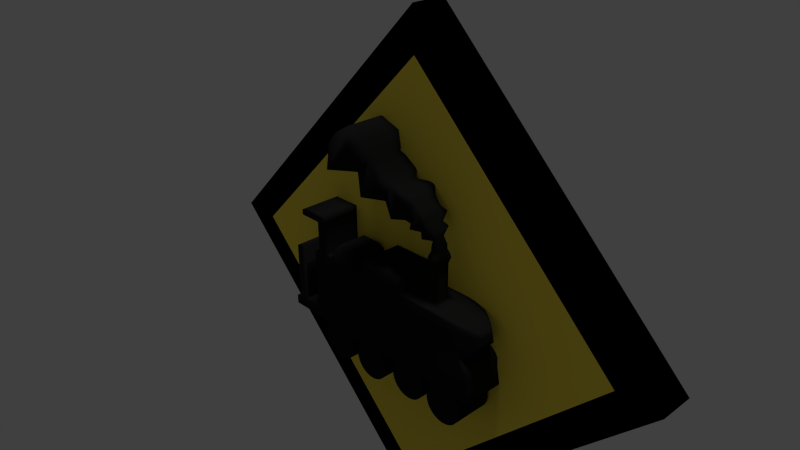 # Source: simbol_keretaapi.blend  (saved by Blender 2.74.0; exported with 4.5.12 LTS)
import bpy
from mathutils import Matrix  # noqa: F401  (used for matrix-valued properties, if any)

bpy.ops.wm.read_factory_settings(use_empty=True)
scene = bpy.context.scene
scene.name = 'Scene'

# ---- collections
col_collection_1 = bpy.data.collections.new('Collection 1'); scene.collection.children.link(col_collection_1)

# ---- materials (node trees are filled in below, after node groups)
mat_material = bpy.data.materials.new('Material')
mat_material.alpha_threshold = 0.0
mat_material.use_transparent_shadow = False
mat_material.diffuse_color = (1.0, 0.7902, 0.08194, 1.0)
mat_material.roughness = 0.5
mat_material.line_color = (0.0, 0.0, 0.0, 1.0)
mat_line = bpy.data.materials.new('LINE')
mat_line.alpha_threshold = 0.0
mat_line.use_transparent_shadow = False
mat_line.diffuse_color = (0.0, 0.0, 0.0, 1.0)
mat_line.roughness = 0.5
mat_material_001 = bpy.data.materials.new('Material.001')
mat_material_001.alpha_threshold = 0.0
mat_material_001.use_transparent_shadow = False
mat_material_001.diffuse_color = (0.01222, 0.01222, 0.01222, 1.0)
mat_material_001.roughness = 0.5

# ---- material node trees

# ---- world
world_world = bpy.data.worlds.new('World'); scene.world = world_world
world_world.color = (0.05088, 0.05088, 0.05088)
world_world.use_sun_shadow = False
world_world.sun_shadow_jitter_overblur = 0.0
world_world.cycles.sampling_method = 'MANUAL'
world_world.cycles.sample_map_resolution = 256

# ---- cameras
cam_camera = bpy.data.cameras.new('Camera')
cam_camera.clip_end = 100.0
cam_camera.lens = 35.0
cam_camera.sensor_width = 32.0
cam_camera.sensor_height = 18.0
cam_camera.ortho_scale = 7.314
cam_camera.dof.focus_distance = 0.0
cam_camera.dof.aperture_fstop = 128.0

# ---- lights
light_hemi = bpy.data.lights.new('Hemi', 'SUN')
light_hemi.transmission_factor = 0.0
light_hemi.angle = 0.1993
light_hemi.energy = 1.0
light_hemi.shadow_buffer_clip_start = 0.5
light_hemi.shadow_soft_size = 0.1
light_hemi.shadow_cascade_max_distance = 1000.0
light_hemi.cycles.use_multiple_importance_sampling = False

# ---- meshes
me_cube = bpy.data.meshes.new('Cube')
me_cube.from_pydata([(0.01829, -2.961, -0.5144), (-0.001694, -2.961, -0.4944), (0.01829, -1.245, -0.5144), (-0.001694, -1.245, -0.4944), (0.5293, -2.961, -0.003396), (0.5093, -2.961, 0.01659), (0.5293, -1.245, -0.003396), (0.5093, -1.245, 0.01659), (0.483, -1.185, 0.1083), (0.483, -3.323, 0.1083), (0.4989, -1.185, 0.1213), (0.4989, -3.323, 0.1213), (0.517, -1.185, 0.131), (0.517, -3.323, 0.131), (0.5367, -1.185, 0.137), (0.5367, -3.323, 0.137), (0.5571, -1.185, 0.139), (0.5571, -3.323, 0.139), (0.5776, -1.185, 0.137), (0.5776, -3.323, 0.137), (0.5973, -1.185, 0.131), (0.5973, -3.323, 0.131), (0.6154, -1.185, 0.1213), (0.6154, -3.323, 0.1213), (0.6313, -1.185, 0.1083), (0.6313, -3.323, 0.1083), (0.6443, -1.185, 0.0924), (0.6443, -3.323, 0.0924), (0.654, -1.185, 0.07428), (0.654, -3.323, 0.07428), (0.66, -1.185, 0.05461), (0.66, -3.323, 0.05461), (0.662, -1.185, 0.03416), (0.662, -3.323, 0.03416), (0.66, -1.185, 0.01371), (0.66, -3.323, 0.01371), (0.654, -1.185, -0.00596), (0.654, -3.323, -0.00596), (0.6443, -1.185, -0.02408), (0.6443, -3.323, -0.02408), (0.6313, -1.185, -0.03997), (0.6313, -3.323, -0.03997), (0.6154, -1.185, -0.05301), (0.6154, -3.323, -0.05301), (0.5973, -1.185, -0.0627), (0.5973, -3.323, -0.0627), (0.5776, -1.185, -0.06866), (0.5776, -3.323, -0.06866), (0.5571, -1.185, -0.07068), (0.5571, -3.323, -0.07068), (0.5367, -1.185, -0.06866), (0.5367, -3.323, -0.06866), (0.517, -1.185, -0.0627), (0.517, -3.323, -0.0627), (0.4989, -1.185, -0.05301), (0.4989, -3.323, -0.05301), (0.483, -1.185, -0.03997), (0.483, -3.323, -0.03997), (0.47, -1.185, -0.02408), (0.47, -3.323, -0.02408), (0.4603, -1.185, -0.00596), (0.4603, -3.323, -0.00596), (0.4543, -1.185, 0.01371), (0.4543, -3.323, 0.01371), (0.4523, -1.185, 0.03416), (0.4523, -3.323, 0.03416), (0.4543, -1.185, 0.05461), (0.4543, -3.323, 0.05461), (0.4603, -1.185, 0.07428), (0.4603, -3.323, 0.07428), (0.47, -1.185, 0.0924), (0.47, -3.323, 0.0924), (0.3039, -1.012, -0.07082), (0.3039, -3.15, -0.07082), (0.3198, -1.012, -0.05778), (0.3198, -3.15, -0.05778), (0.3379, -1.012, -0.0481), (0.3379, -3.15, -0.0481), (0.3576, -1.012, -0.04213), (0.3576, -3.15, -0.04213), (0.378, -1.012, -0.04012), (0.378, -3.15, -0.04012), (0.3985, -1.012, -0.04213), (0.3985, -3.15, -0.04213), (0.4182, -1.012, -0.0481), (0.4182, -3.15, -0.0481), (0.4363, -1.012, -0.05778), (0.4363, -3.15, -0.05778), (0.4522, -1.012, -0.07082), (0.4522, -3.15, -0.07082), (0.4652, -1.012, -0.08671), (0.4652, -3.15, -0.08671), (0.4749, -1.012, -0.1048), (0.4749, -3.15, -0.1048), (0.4809, -1.012, -0.1245), (0.4809, -3.15, -0.1245), (0.4829, -1.012, -0.145), (0.4829, -3.15, -0.145), (0.4809, -1.012, -0.1654), (0.4809, -3.15, -0.1654), (0.4749, -1.012, -0.1851), (0.4749, -3.15, -0.1851), (0.4652, -1.012, -0.2032), (0.4652, -3.15, -0.2032), (0.4522, -1.012, -0.2191), (0.4522, -3.15, -0.2191), (0.4363, -1.012, -0.2321), (0.4363, -3.15, -0.2321), (0.4182, -1.012, -0.2418), (0.4182, -3.15, -0.2418), (0.3985, -1.012, -0.2478), (0.3985, -3.15, -0.2478), (0.378, -1.012, -0.2498), (0.378, -3.15, -0.2498), (0.3576, -1.012, -0.2478), (0.3576, -3.15, -0.2478), (0.3379, -1.012, -0.2418), (0.3379, -3.15, -0.2418), (0.3198, -1.012, -0.2321), (0.3198, -3.15, -0.2321), (0.3039, -1.012, -0.2191), (0.3039, -3.15, -0.2191), (0.2909, -1.012, -0.2032), (0.2909, -3.15, -0.2032), (0.2812, -1.012, -0.1851), (0.2812, -3.15, -0.1851), (0.2752, -1.012, -0.1654), (0.2752, -3.15, -0.1654), (0.2732, -1.012, -0.145), (0.2732, -3.15, -0.145), (0.2752, -1.012, -0.1245), (0.2752, -3.15, -0.1245), (0.2812, -1.012, -0.1048), (0.2812, -3.15, -0.1048), (0.2909, -1.012, -0.08671), (0.2909, -3.15, -0.08671), (0.1287, -1.185, -0.2461), (0.1287, -3.323, -0.2461), (0.1445, -1.185, -0.233), (0.1445, -3.323, -0.233), (0.1627, -1.185, -0.2233), (0.1627, -3.323, -0.2233), (0.1823, -1.185, -0.2174), (0.1823, -3.323, -0.2174), (0.2028, -1.185, -0.2154), (0.2028, -3.323, -0.2154), (0.2232, -1.185, -0.2174), (0.2232, -3.323, -0.2174), (0.2429, -1.185, -0.2233), (0.2429, -3.323, -0.2233), (0.261, -1.185, -0.233), (0.261, -3.323, -0.233), (0.2769, -1.185, -0.2461), (0.2769, -3.323, -0.2461), (0.29, -1.185, -0.262), (0.29, -3.323, -0.262), (0.2996, -1.185, -0.2801), (0.2996, -3.323, -0.2801), (0.3056, -1.185, -0.2997), (0.3056, -3.323, -0.2997), (0.3076, -1.185, -0.3202), (0.3076, -3.323, -0.3202), (0.3056, -1.185, -0.3407), (0.3056, -3.323, -0.3407), (0.2996, -1.185, -0.3603), (0.2996, -3.323, -0.3603), (0.29, -1.185, -0.3784), (0.29, -3.323, -0.3784), (0.2769, -1.185, -0.3943), (0.2769, -3.323, -0.3943), (0.261, -1.185, -0.4074), (0.261, -3.323, -0.4074), (0.2429, -1.185, -0.4171), (0.2429, -3.323, -0.4171), (0.2232, -1.185, -0.423), (0.2232, -3.323, -0.423), (0.2028, -1.185, -0.425), (0.2028, -3.323, -0.425), (0.1823, -1.185, -0.423), (0.1823, -3.323, -0.423), (0.1627, -1.185, -0.4171), (0.1627, -3.323, -0.4171), (0.1445, -1.185, -0.4074), (0.1445, -3.323, -0.4074), (0.1287, -1.185, -0.3943), (0.1287, -3.323, -0.3943), (0.1156, -1.185, -0.3784), (0.1156, -3.323, -0.3784), (0.1059, -1.185, -0.3603), (0.1059, -3.323, -0.3603), (0.09997, -1.185, -0.3407), (0.09997, -3.323, -0.3407), (0.09795, -1.185, -0.3202), (0.09795, -3.323, -0.3202), (0.09997, -1.185, -0.2997), (0.09997, -3.323, -0.2997), (0.1059, -1.185, -0.2801), (0.1059, -3.323, -0.2801), (0.1156, -1.185, -0.262), (0.1156, -3.323, -0.262), (-0.04658, -1.185, -0.4213), (-0.04658, -3.323, -0.4213), (-0.03069, -1.185, -0.4083), (-0.03069, -3.323, -0.4083), (-0.01257, -1.185, -0.3986), (-0.01257, -3.323, -0.3986), (0.007098, -1.185, -0.3926), (0.007098, -3.323, -0.3926), (0.02755, -1.185, -0.3906), (0.02755, -3.323, -0.3906), (0.048, -1.185, -0.3926), (0.048, -3.323, -0.3926), (0.06767, -1.185, -0.3986), (0.06767, -3.323, -0.3986), (0.08579, -1.185, -0.4083), (0.08579, -3.323, -0.4083), (0.1017, -1.185, -0.4213), (0.1017, -3.323, -0.4213), (0.1147, -1.185, -0.4372), (0.1147, -3.323, -0.4372), (0.1244, -1.185, -0.4553), (0.1244, -3.323, -0.4553), (0.1304, -1.185, -0.475), (0.1304, -3.323, -0.475), (0.1324, -1.185, -0.4954), (0.1324, -3.323, -0.4954), (0.1304, -1.185, -0.5159), (0.1304, -3.323, -0.5159), (0.1244, -1.185, -0.5356), (0.1244, -3.323, -0.5356), (0.1147, -1.185, -0.5537), (0.1147, -3.323, -0.5537), (0.1017, -1.185, -0.5696), (0.1017, -3.323, -0.5696), (0.08579, -1.185, -0.5826), (0.08579, -3.323, -0.5826), (0.06767, -1.185, -0.5923), (0.06767, -3.323, -0.5923), (0.048, -1.185, -0.5983), (0.048, -3.323, -0.5983), (0.02755, -1.185, -0.6003), (0.02755, -3.323, -0.6003), (0.007098, -1.185, -0.5983), (0.007098, -3.323, -0.5983), (-0.01257, -1.185, -0.5923), (-0.01257, -3.323, -0.5923), (-0.03069, -1.185, -0.5826), (-0.03069, -3.323, -0.5826), (-0.04658, -1.185, -0.5696), (-0.04658, -3.323, -0.5696), (-0.05962, -1.185, -0.5537), (-0.05962, -3.323, -0.5537), (-0.0693, -1.185, -0.5356), (-0.0693, -3.323, -0.5356), (-0.07527, -1.185, -0.5159), (-0.07527, -3.323, -0.5159), (-0.07728, -1.185, -0.4954), (-0.07728, -3.323, -0.4954), (-0.07527, -1.185, -0.475), (-0.07527, -3.323, -0.475), (-0.0693, -1.185, -0.4553), (-0.0693, -3.323, -0.4553), (-0.05962, -1.185, -0.4372), (-0.05962, -3.323, -0.4372), (-0.1493, -3.399, -0.546), (-0.4239, -3.399, -0.2714), (-0.1493, -0.9304, -0.546), (-0.4239, -0.9304, -0.2714), (0.5478, -3.399, 0.151), (0.2733, -3.222, 0.404), (0.5478, -0.9304, 0.151), (0.2733, -1.108, 0.404), (-0.2866, -3.399, -0.4087), (-0.4239, -2.165, -0.2714), (-0.2866, -0.9304, -0.4087), (-0.1493, -2.165, -0.546), (-0.07532, -0.9304, 0.0771), (0.4059, -1.108, 0.3066), (0.1993, -0.9304, -0.1975), (0.2733, -2.165, 0.404), (0.4059, -3.222, 0.3066), (0.5478, -2.165, 0.151), (-0.07532, -3.399, 0.0771), (0.1993, -3.399, -0.1975), (0.1993, -2.165, -0.1975), (0.06198, -3.399, -0.0602), (0.4059, -2.165, 0.3066), (0.06198, -0.9304, -0.0602), (-0.2866, -2.165, -0.4087), (-0.3552, -3.399, -0.3401), (-0.4239, -1.548, -0.2714), (-0.2179, -0.9304, -0.4774), (-0.1493, -2.782, -0.546), (0.09895, -0.9304, 0.2514), (0.4792, -0.9304, 0.2197), (0.02501, -0.9304, -0.3718), (0.2733, -2.693, 0.404), (0.4792, -3.399, 0.2197), (0.5478, -1.548, 0.151), (-0.2496, -3.399, -0.09717), (0.3736, -3.399, -0.02323), (-0.2179, -3.399, -0.4774), (-0.4239, -2.782, -0.2714), (-0.3552, -0.9304, -0.3401), (-0.1493, -1.548, -0.546), (-0.2496, -0.9304, -0.09717), (0.3419, -1.108, 0.357), (0.3736, -0.9304, -0.02323), (0.2733, -1.636, 0.404), (0.3419, -3.222, 0.357), (0.5478, -2.782, 0.151), (0.09895, -3.399, 0.2514), (0.02501, -3.399, -0.3718), (-0.2897, -2.601, -0.03098), (0.106, -2.165, 0.2584), (-0.0472, -2.165, 0.2221), (0.3736, -2.165, -0.02323), (0.02501, -2.165, -0.3718), (0.1993, -2.782, -0.1975), (0.1993, -1.548, -0.1975), (0.1306, -3.399, -0.1289), (-0.006673, -3.399, 0.008451), (0.2362, -3.399, 0.1141), (-0.1123, -3.399, -0.2345), (0.4059, -1.636, 0.3066), (0.4059, -2.693, 0.3066), (0.1306, -0.9304, -0.1289), (-0.006673, -0.9304, 0.008451), (-0.1123, -0.9304, -0.2345), (0.2362, -0.9304, 0.1141), (-0.2179, -2.165, -0.4774), (-0.3552, -2.165, -0.3401), (-0.2866, -2.782, -0.4087), (-0.2866, -1.548, -0.4087), (-0.3552, -1.548, -0.3401), (-0.3552, -2.782, -0.3401), (-0.2179, -2.782, -0.4774), (0.1676, -0.9304, 0.1827), (-0.1809, -0.9304, -0.1658), (-0.04364, -0.9304, -0.3031), (0.382, -2.752, 0.4155), (0.3629, -2.752, 0.4286), (-0.1809, -3.399, -0.1658), (0.1676, -3.399, 0.1827), (0.3049, -3.399, 0.04542), (0.02501, -1.548, -0.3718), (0.02501, -2.782, -0.3718), (0.3736, -2.782, -0.02323), (0.106, -1.747, 0.2584), (0.106, -2.583, 0.2584), (-0.3086, -2.165, -0.04992), (-0.2897, -2.165, -0.03098), (0.3736, -1.548, -0.02323), (-0.04364, -3.399, -0.3031), (0.3049, -0.9304, 0.04542), (-0.2179, -1.548, -0.4774), (-0.3895, -3.399, -0.3058), (-0.4239, -1.239, -0.2714), (-0.1836, -0.9304, -0.5117), (-0.1493, -3.091, -0.546), (0.1861, -0.9304, 0.3385), (0.5135, -0.9304, 0.1854), (-0.06212, -0.9304, -0.4589), (0.2733, -2.957, 0.404), (0.5135, -3.399, 0.1854), (0.5478, -1.239, 0.151), (-0.3367, -3.399, -0.1843), (0.4607, -3.399, 0.0639), (-0.2522, -3.399, -0.4431), (-0.4239, -2.473, -0.2714), (-0.3209, -0.9304, -0.3744), (-0.1493, -1.856, -0.546), (-0.1625, -0.9304, -0.01003), (0.3762, -1.108, 0.3335), (0.2864, -0.9304, -0.1104), (0.2733, -1.901, 0.404), (0.3762, -3.222, 0.3335), (0.5478, -2.473, 0.151), (0.01181, -3.399, 0.1642), (0.1121, -3.399, -0.2846), (-0.3367, -2.165, -0.1843), (0.01181, -2.165, 0.1642), (-0.1338, -3.391, 0.1356), (-0.0472, -3.391, 0.2221), (0.4607, -2.165, 0.0639), (0.1121, -2.165, -0.2846), (0.1993, -3.091, -0.1975), (0.1993, -1.856, -0.1975), (0.165, -3.399, -0.1632), (0.02765, -3.399, -0.02588), (0.3234, -3.399, 0.2012), (-0.02516, -3.399, -0.1473), (0.3439, -1.871, 0.4416), (0.4059, -1.372, 0.3066), (0.4059, -2.429, 0.3066), (0.165, -0.9304, -0.1632), (0.02765, -0.9304, -0.02588), (-0.1994, -0.9304, -0.3216), (0.1491, -0.9304, 0.02693), (-0.1836, -2.165, -0.5117), (-0.3209, -2.165, -0.3744), (-0.2866, -3.091, -0.4087), (-0.2866, -1.856, -0.4087), (-0.3209, -3.399, -0.3744), (-0.4239, -1.856, -0.2714), (-0.2522, -0.9304, -0.4431), (-0.1493, -2.473, -0.546), (0.01181, -0.9304, 0.1642), (0.4494, -0.9304, 0.2574), (0.1121, -0.9304, -0.2846), (0.2733, -2.429, 0.404), (0.4494, -3.399, 0.2574), (0.5478, -1.856, 0.151), (-0.1625, -3.399, -0.01003), (0.2864, -3.399, -0.1104), (-0.1836, -3.399, -0.5117), (-0.4239, -3.091, -0.2714), (-0.3895, -0.9304, -0.3058), (-0.1493, -1.239, -0.546), (-0.3367, -0.9304, -0.1843), (0.3076, -1.108, 0.3805), (0.4607, -0.9304, 0.0639), (0.2733, -1.372, 0.404), (0.3076, -3.222, 0.3805), (0.5478, -3.091, 0.151), (0.1861, -3.399, 0.3385), (-0.06212, -3.399, -0.4589), (-0.1625, -2.165, -0.01003), (0.1861, -2.165, 0.3385), (-0.1338, -0.9382, 0.1356), (-0.2204, -0.9382, 0.04897), (0.2864, -2.165, -0.1104), (-0.06212, -2.165, -0.4589), (0.1993, -2.473, -0.1975), (0.1993, -1.239, -0.1975), (0.0963, -3.399, -0.09453), (-0.041, -3.399, 0.04278), (0.1491, -3.399, 0.02693), (-0.1994, -3.399, -0.3216), (0.3439, -1.725, 0.4416), (0.4059, -1.901, 0.3066), (0.4059, -2.957, 0.3066), (0.0963, -0.9304, -0.09453), (-0.041, -0.9304, 0.04278), (-0.02516, -0.9304, -0.1473), (0.3234, -0.9304, 0.2012), (-0.2522, -2.165, -0.4431), (-0.3895, -2.165, -0.3058), (-0.2866, -2.473, -0.4087), (-0.2866, -1.239, -0.4087), (-0.3209, -1.548, -0.3744), (-0.3895, -1.548, -0.3058), (-0.3552, -1.856, -0.3401), (-0.3552, -1.239, -0.3401), (-0.3209, -2.782, -0.3744), (-0.3895, -2.782, -0.3058), (-0.3552, -3.091, -0.3401), (-0.3552, -2.473, -0.3401), (-0.1836, -2.782, -0.5117), (-0.2522, -2.782, -0.4431), (-0.2179, -3.091, -0.4774), (-0.2179, -2.473, -0.4774), (0.2019, -0.9304, 0.1484), (0.1333, -0.9304, 0.217), (0.08046, -0.9304, 0.09559), (0.2547, -0.9304, 0.2699), (-0.1466, -0.9304, -0.2001), (-0.2153, -0.9304, -0.1315), (-0.2681, -0.9304, -0.253), (-0.09381, -0.9304, -0.07868), (-0.009314, -0.9304, -0.3375), (-0.07797, -0.9304, -0.2688), (-0.1308, -0.9304, -0.3903), (0.0435, -0.9304, -0.216), (0.382, -1.578, 0.4155), (0.3629, -1.578, 0.4286), (0.3439, -2.458, 0.4416), (0.3439, -2.312, 0.4416), (0.42, -2.312, 0.3894), (0.42, -1.725, 0.3894), (0.42, -2.165, 0.3894), (-0.1466, -3.399, -0.2001), (-0.2153, -3.399, -0.1315), (-0.09381, -3.399, -0.07868), (-0.2681, -3.399, -0.253), (0.2019, -3.399, 0.1484), (0.1333, -3.399, 0.217), (0.2547, -3.399, 0.2699), (0.08046, -3.399, 0.09559), (0.3392, -3.399, 0.01109), (0.2706, -3.399, 0.07974), (0.392, -3.399, 0.1326), (0.2178, -3.399, -0.04172), (0.1121, -1.548, -0.2846), (-0.06212, -1.548, -0.4589), (0.02501, -1.856, -0.3718), (0.02501, -1.239, -0.3718), (0.1121, -2.782, -0.2846), (-0.06212, -2.782, -0.4589), (0.02501, -3.091, -0.3718), (0.02501, -2.473, -0.3718), (0.4607, -2.782, 0.0639), (0.2864, -2.782, -0.1104), (0.3736, -3.091, -0.02323), (0.3736, -2.473, -0.02323), (0.01181, -1.548, 0.1642), (0.1861, -1.548, 0.3385), (0.106, -1.956, 0.2584), (0.09895, -1.239, 0.2514), (0.01181, -2.782, 0.1642), (0.1861, -2.782, 0.3385), (0.09895, -3.091, 0.2514), (0.106, -2.374, 0.2584), (-0.3367, -2.782, -0.1843), (-0.1625, -2.782, -0.01003), (-0.3086, -1.292, -0.04992), (-0.3702, -1.292, -0.1115), (-0.3367, -1.548, -0.1843), (-0.1625, -1.548, -0.01003), (-0.3086, -3.037, -0.04992), (-0.2897, -3.037, -0.03098), (0.4607, -1.548, 0.0639), (0.2864, -1.548, -0.1104), (0.3736, -1.856, -0.02323), (0.3736, -1.239, -0.02323), (-0.009314, -3.399, -0.3375), (-0.07797, -3.399, -0.2688), (0.0435, -3.399, -0.216), (-0.1308, -3.399, -0.3903), (0.3392, -0.9304, 0.01109), (0.2706, -0.9304, 0.07974), (0.2178, -0.9304, -0.04172), (0.392, -0.9304, 0.1326), (-0.1836, -1.548, -0.5117), (-0.2522, -1.548, -0.4431), (-0.2179, -1.856, -0.4774), (-0.2179, -1.239, -0.4774), (-0.2522, -1.239, -0.4431), (-0.2522, -1.856, -0.4431), (-0.1836, -1.856, -0.5117), (0.3577, -0.9304, 0.1669), (0.1834, -0.9304, -0.007392), (0.2521, -0.9304, -0.07604), (-0.1651, -3.399, -0.3559), (0.009169, -3.399, -0.1817), (0.07782, -3.399, -0.2503), (0.2864, -1.239, -0.1104), (0.2864, -1.856, -0.1104), (0.4607, -1.856, 0.0639), (-0.1625, -1.239, -0.01003), (-0.1625, -1.856, -0.01003), (-0.3367, -1.856, -0.1843), (-0.1625, -2.473, -0.01003), (-0.1625, -3.091, -0.01003), (-0.3367, -3.091, -0.1843), (0.1861, -2.473, 0.3385), (0.1861, -3.091, 0.3385), (0.01181, -3.091, 0.1642), (0.1861, -1.239, 0.3385), (0.1861, -1.856, 0.3385), (0.01181, -1.856, 0.1642), (0.2864, -2.473, -0.1104), (0.2864, -3.091, -0.1104), (0.4607, -3.091, 0.0639), (-0.06212, -2.473, -0.4589), (-0.06212, -3.091, -0.4589), (0.1121, -3.091, -0.2846), (-0.06212, -1.239, -0.4589), (-0.06212, -1.856, -0.4589), (0.1121, -1.856, -0.2846), (0.1834, -3.399, -0.007392), (0.3577, -3.399, 0.1669), (0.4264, -3.399, 0.09823), (0.04614, -3.399, 0.1299), (0.2204, -3.399, 0.3042), (0.2891, -3.399, 0.2355), (-0.3024, -3.399, -0.2186), (-0.1281, -3.399, -0.04436), (-0.05948, -3.399, -0.113), (0.42, -2.752, 0.3894), (0.401, -2.752, 0.4025), (0.3439, -2.165, 0.4416), (0.3439, -2.018, 0.4416), (0.42, -1.578, 0.3894), (0.401, -1.578, 0.4025), (0.009169, -0.9304, -0.1817), (-0.1651, -0.9304, -0.3559), (-0.09645, -0.9304, -0.4246), (-0.1281, -0.9304, -0.04436), (-0.3024, -0.9304, -0.2186), (-0.2338, -0.9304, -0.2873), (0.2204, -0.9304, 0.3042), (0.04614, -0.9304, 0.1299), (0.1148, -0.9304, 0.06126), (-0.2522, -2.473, -0.4431), (-0.2522, -3.091, -0.4431), (-0.1836, -3.091, -0.5117), (-0.3895, -2.473, -0.3058), (-0.3895, -3.091, -0.3058), (-0.3209, -3.091, -0.3744), (-0.3895, -1.239, -0.3058), (-0.3895, -1.856, -0.3058), (-0.3209, -1.856, -0.3744), (-0.3209, -1.239, -0.3744), (-0.3209, -2.473, -0.3744), (-0.1836, -2.473, -0.5117), (0.2891, -0.9304, 0.2355), (-0.05948, -0.9304, -0.113), (0.07782, -0.9304, -0.2503), (0.3439, -2.752, 0.4416), (0.3439, -2.605, 0.4416), (-0.2338, -3.399, -0.2873), (0.1148, -3.399, 0.06126), (0.2521, -3.399, -0.07604), (0.1121, -1.239, -0.2846), (0.1121, -2.473, -0.2846), (0.4607, -2.473, 0.0639), (0.01181, -1.239, 0.1642), (0.01181, -2.473, 0.1642), (-0.3367, -2.473, -0.1843), (-0.3367, -1.239, -0.1843), (0.4607, -1.239, 0.0639), (-0.09645, -3.399, -0.4246), (0.4264, -0.9304, 0.09823), (-0.1836, -1.239, -0.5117), (0.3147, -2.764, 0.4284), (0.3147, -2.963, 0.4284), (0.3924, -1.366, 0.3752), (0.4183, -1.366, 0.3574), (0.3147, -1.965, 0.4284), (0.3147, -2.165, 0.4284), (0.3924, -2.963, 0.3752), (0.4183, -2.963, 0.3574), (0.4183, -2.165, 0.3574), (0.4183, -1.566, 0.3574), (0.4183, -2.364, 0.3574), (0.3147, -2.364, 0.4284), (0.3147, -2.564, 0.4284), (0.3406, -1.366, 0.4107), (0.3665, -1.366, 0.3929), (0.3147, -1.566, 0.4284), (0.3147, -1.765, 0.4284), (0.3406, -2.963, 0.4107), (0.3665, -2.963, 0.3929), (0.4183, -1.965, 0.3574), (0.4183, -1.765, 0.3574), (0.4183, -2.764, 0.3574), (0.4183, -2.564, 0.3574), (0.3147, -1.366, 0.4284), (0.42, -2.018, 0.3894), (0.42, -1.871, 0.3894), (0.42, -2.605, 0.3894), (0.42, -2.458, 0.3894), (0.3439, -1.578, 0.4416), (0.4202, -1.968, 0.4164), (0.4202, -1.869, 0.4164), (0.3946, -2.165, 0.4339), (0.4074, -2.165, 0.4252), (0.3946, -2.559, 0.4339), (0.4074, -2.559, 0.4252), (0.369, -1.968, 0.4515), (0.369, -2.066, 0.4515), (0.3946, -1.77, 0.4339), (0.4074, -1.77, 0.4252), (0.369, -2.362, 0.4515), (0.369, -2.461, 0.4515), (0.3946, -2.066, 0.4339), (0.3946, -1.968, 0.4339), (0.3946, -1.869, 0.4339), (0.3818, -1.968, 0.4427), (0.4074, -1.968, 0.4252), (0.3946, -2.461, 0.4339), (0.3946, -2.362, 0.4339), (0.3946, -2.263, 0.4339), (0.3818, -2.362, 0.4427), (0.4074, -2.362, 0.4252), (0.4202, -2.362, 0.4164), (0.4202, -2.461, 0.4164), (0.4202, -2.066, 0.4164), (0.3818, -2.165, 0.4427), (0.3818, -2.559, 0.4427), (0.369, -1.869, 0.4515), (0.3818, -1.77, 0.4427), (0.369, -2.263, 0.4515), (0.4202, -2.263, 0.4164), (0.4202, -2.165, 0.4164), (0.4202, -1.77, 0.4164), (0.4202, -2.559, 0.4164), (0.369, -2.165, 0.4515), (0.369, -2.559, 0.4515), (0.369, -1.77, 0.4515), (0.3818, -2.066, 0.4427), (0.3818, -1.869, 0.4427), (0.4074, -1.869, 0.4252), (0.3818, -2.461, 0.4427), (0.3818, -2.263, 0.4427), (0.4074, -2.263, 0.4252), (0.4074, -2.461, 0.4252), (0.4074, -2.066, 0.4252), (0.5654, -0.9304, 0.2358), (0.6049, -0.9304, 0.2076), (0.5654, -3.399, 0.2358), (0.6049, -3.399, 0.2076), (0.6049, -1.239, 0.2076), (0.6049, -2.473, 0.2076), (0.6049, -2.165, 0.2076), (0.5654, -2.165, 0.2358), (0.4225, -1.372, 0.3113), (0.4225, -1.108, 0.3113), (0.4225, -2.429, 0.3113), (0.4225, -2.165, 0.3113), (0.4904, -0.9304, 0.2964), (0.5259, -0.9304, 0.264), (0.4904, -3.399, 0.2964), (0.5259, -3.399, 0.264), (0.6049, -1.856, 0.2076), (0.6049, -1.548, 0.2076), (0.6049, -3.091, 0.2076), (0.6049, -2.782, 0.2076), (0.4904, -2.165, 0.2964), (0.5259, -2.165, 0.264), (0.4225, -1.901, 0.3113), (0.4225, -1.636, 0.3113), (0.4225, -2.957, 0.3113), (0.4225, -2.693, 0.3113), (0.5654, -1.548, 0.2358), (0.4904, -1.548, 0.2964), (0.5259, -1.548, 0.264), (0.5259, -1.239, 0.264), (0.5259, -1.856, 0.264), (0.5654, -2.782, 0.2358), (0.4904, -2.782, 0.2964), (0.5259, -2.782, 0.264), (0.5259, -2.473, 0.264), (0.5259, -3.091, 0.264), (0.4225, -3.222, 0.3113), (0.4904, -3.091, 0.2964), (0.4904, -2.473, 0.2964), (0.5654, -2.473, 0.2358), (0.4904, -1.856, 0.2964), (0.4904, -1.239, 0.2964), (0.5654, -1.239, 0.2358), (0.5654, -1.856, 0.2358), (0.5654, -3.091, 0.2358), (-0.2699, -0.9304, -0.598), (-0.2356, -0.9304, -0.6324), (-0.2356, -3.091, -0.6324), (-0.2356, -3.399, -0.6324), (-0.2356, -1.856, -0.6324), (-0.2356, -2.165, -0.6324), (-0.2699, -2.165, -0.598), (-0.2356, -2.473, -0.6324), (-0.2356, -2.782, -0.6324), (-0.2356, -1.239, -0.6324), (-0.2356, -1.548, -0.6324), (-0.2699, -2.782, -0.598), (-0.2699, -1.548, -0.598), (-0.2699, -3.399, -0.598), (-0.2699, -1.856, -0.598), (-0.2699, -3.091, -0.598), (-0.2699, -2.473, -0.598), (-0.2699, -1.239, -0.598), (-0.2893, -0.9304, -0.6174), (-0.2549, -0.9304, -0.6517), (-0.2549, -3.091, -0.6517), (-0.2549, -3.399, -0.6517), (-0.2549, -1.856, -0.6517), (-0.2549, -2.165, -0.6517), (-0.2893, -2.165, -0.6174), (-0.2549, -2.473, -0.6517), (-0.2549, -2.782, -0.6517), (-0.2549, -1.239, -0.6517), (-0.2549, -1.548, -0.6517), (-0.2893, -2.782, -0.6174), (-0.2893, -1.548, -0.6174), (-0.2893, -3.399, -0.6174), (-0.2893, -1.856, -0.6174), (-0.2893, -3.091, -0.6174), (-0.2893, -2.473, -0.6174), (-0.2893, -1.239, -0.6174), (-0.3131, -0.9304, -0.6412), (-0.2787, -0.9304, -0.6755), (-0.2787, -3.091, -0.6755), (-0.2787, -3.399, -0.6755), (-0.2787, -1.856, -0.6755), (-0.2787, -2.165, -0.6755), (-0.3131, -2.165, -0.6412), (-0.2787, -2.473, -0.6755), (-0.2787, -2.782, -0.6755), (-0.2787, -1.239, -0.6755), (-0.2787, -1.548, -0.6755), (-0.3131, -2.782, -0.6412), (-0.3131, -1.548, -0.6412), (-0.3131, -3.399, -0.6412), (-0.3131, -1.856, -0.6412), (-0.3131, -3.091, -0.6412), (-0.3131, -2.473, -0.6412), (-0.3131, -1.239, -0.6412), (-0.2893, -2.165, -0.6174), (-0.2699, -2.165, -0.598), (-0.2893, -3.091, -0.6174), (-0.2699, -3.091, -0.598), (-0.2699, -2.473, -0.598), (-0.2893, -2.473, -0.6174), (-0.2699, -1.856, -0.598), (-0.2699, -1.548, -0.598), (-0.2893, -2.782, -0.6174), (-0.2699, -2.782, -0.598), (-0.2699, -3.399, -0.598), (-0.2699, -1.239, -0.598), (-0.2699, -0.9304, -0.598), (-0.2893, -1.856, -0.6174), (-0.2893, -1.548, -0.6174), (-0.2893, -3.399, -0.6174), (-0.2893, -1.239, -0.6174), (-0.2893, -0.9304, -0.6174), (-0.5155, -2.165, -0.3911), (-0.4961, -2.165, -0.3718), (-0.5155, -3.091, -0.3911), (-0.4961, -3.091, -0.3718), (-0.4961, -2.473, -0.3718), (-0.5155, -2.473, -0.3911), (-0.4961, -1.856, -0.3718), (-0.4961, -1.548, -0.3718), (-0.5155, -2.782, -0.3911), (-0.4961, -2.782, -0.3718), (-0.4961, -3.399, -0.3718), (-0.4961, -1.239, -0.3718), (-0.4961, -0.9304, -0.3718), (-0.5155, -1.856, -0.3911), (-0.5155, -1.548, -0.3911), (-0.5155, -3.399, -0.3911), (-0.5155, -1.239, -0.3911), (-0.5155, -0.9304, -0.3911), (-0.1241, -0.9304, -0.5209), (-0.3987, -3.399, -0.2463), (-0.3987, -2.165, -0.2463), (-0.2614, -0.9304, -0.3836), (-0.3301, -0.9304, -0.315), (-0.1928, -0.9304, -0.4523), (-0.3987, -2.782, -0.2463), (-0.3987, -1.548, -0.2463), (-0.3987, -0.9304, -0.2463), (-0.1241, -3.399, -0.5209), (-0.1241, -2.165, -0.5209), (-0.2614, -3.399, -0.3836), (-0.3301, -3.399, -0.315), (-0.1241, -1.548, -0.5209), (-0.1241, -2.782, -0.5209), (-0.1928, -3.399, -0.4523), (-0.2271, -3.399, -0.4179), (-0.3987, -1.856, -0.2463), (-0.3987, -3.091, -0.2463), (-0.1241, -2.473, -0.5209), (-0.1241, -3.091, -0.5209), (-0.1241, -1.239, -0.5209), (-0.1241, -1.856, -0.5209), (-0.3644, -3.399, -0.2806), (-0.2271, -0.9304, -0.4179), (-0.1585, -0.9304, -0.4866), (-0.3644, -0.9304, -0.2806), (-0.2958, -0.9304, -0.3493), (-0.2958, -3.399, -0.3493), (-0.3987, -2.473, -0.2463), (-0.3987, -1.239, -0.2463), (-0.1585, -3.399, -0.4866), (-0.3746, -0.9304, -0.2222), (-0.1, -3.399, -0.4968), (-0.1, -2.165, -0.4968), (-0.2373, -3.399, -0.3595), (-0.306, -3.399, -0.2908), (-0.1, -1.548, -0.4968), (-0.1, -2.782, -0.4968), (-0.1687, -3.399, -0.4281), (-0.203, -3.399, -0.3938), (-0.1, -2.473, -0.4968), (-0.1, -3.091, -0.4968), (-0.1, -1.239, -0.4968), (-0.1, -1.856, -0.4968), (-0.3403, -3.399, -0.2565), (-0.2716, -3.399, -0.3252), (-0.1343, -3.399, -0.4625), (-0.1, -0.9304, -0.4968), (-0.3746, -3.399, -0.2222), (-0.3746, -2.165, -0.2222), (-0.2373, -0.9304, -0.3595), (-0.306, -0.9304, -0.2908), (-0.1687, -0.9304, -0.4281), (-0.3746, -2.782, -0.2222), (-0.3746, -1.548, -0.2222), (-0.3746, -1.856, -0.2222), (-0.3746, -3.091, -0.2222), (-0.203, -0.9304, -0.3938), (-0.1343, -0.9304, -0.4625), (-0.3403, -0.9304, -0.2565), (-0.2716, -0.9304, -0.3252), (-0.3746, -2.473, -0.2222), (-0.3746, -1.239, -0.2222), (-0.5012, -3.399, -0.09563), (-0.5253, -3.399, -0.1197), (-0.5012, -2.165, -0.09563), (-0.5253, -2.165, -0.1197), (-0.5012, -2.782, -0.09563), (-0.5253, -2.782, -0.1197), (-0.5012, -1.548, -0.09563), (-0.5253, -1.548, -0.1197), (-0.5012, -1.856, -0.09563), (-0.5253, -1.856, -0.1197), (-0.5012, -3.091, -0.09563), (-0.5253, -3.091, -0.1197), (-0.5012, -2.473, -0.09563), (-0.5253, -2.473, -0.1197), (-0.5012, -1.239, -0.09563), (-0.5253, -1.239, -0.1197), (-0.5253, -0.9304, -0.1197), (-0.5012, -0.9304, -0.09563), (-0.5215, -3.399, -0.07527), (-0.5457, -3.399, -0.09938), (-0.5215, -2.165, -0.07527), (-0.5457, -2.165, -0.09938), (-0.5215, -2.782, -0.07527), (-0.5457, -2.782, -0.09938), (-0.5215, -1.548, -0.07527), (-0.5457, -1.548, -0.09938), (-0.5215, -1.856, -0.07527), (-0.5457, -1.856, -0.09938), (-0.5215, -3.091, -0.07527), (-0.5457, -3.091, -0.09938), (-0.5215, -2.473, -0.07527), (-0.5457, -2.473, -0.09938), (-0.5215, -1.239, -0.07527), (-0.5457, -1.239, -0.09938), (-0.5457, -0.9304, -0.09938), (-0.5215, -0.9304, -0.07527), (-0.6332, -3.399, -0.1869), (-0.6129, -3.399, -0.2073), (-0.6129, -3.091, -0.2073), (-0.6332, -3.091, -0.1869), (-0.6332, -2.782, -0.1869), (-0.6129, -2.782, -0.2073), (-0.6129, -1.239, -0.2073), (-0.6332, -1.239, -0.1869), (-0.6332, -0.9304, -0.1869), (-0.6129, -0.9304, -0.2073), (-0.6129, -1.548, -0.2073), (-0.6129, -2.473, -0.2073), (-0.6129, -1.856, -0.2073), (-0.6129, -2.165, -0.2073), (-0.6332, -1.548, -0.1869), (-0.6332, -2.473, -0.1869), (-0.6332, -1.856, -0.1869), (-0.6332, -2.165, -0.1869), (0.05182, -0.9304, -0.345), (-0.2228, -3.399, -0.07036), (-0.2228, -2.165, -0.07036), (-0.08548, -0.9304, -0.2077), (-0.1541, -0.9304, -0.139), (-0.01683, -0.9304, -0.2763), (-0.2228, -2.782, -0.07036), (-0.2228, -1.548, -0.07036), (-0.2228, -0.9304, -0.07036), (0.05182, -3.399, -0.345), (0.05182, -2.165, -0.345), (-0.08548, -3.399, -0.2077), (-0.1541, -3.399, -0.139), (0.05182, -1.548, -0.345), (0.05182, -2.782, -0.345), (-0.01683, -3.399, -0.2763), (-0.05116, -3.399, -0.242), (0.0175, -3.399, -0.3106), (-0.2228, -1.239, -0.07036), (-0.2228, -1.856, -0.07036), (-0.2228, -2.473, -0.07036), (-0.2228, -3.091, -0.07036), (0.05182, -3.091, -0.345), (0.05182, -1.856, -0.345), (-0.1885, -3.399, -0.1047), (-0.1198, -3.399, -0.1733), (-0.05116, -0.9304, -0.242), (-0.1885, -0.9304, -0.1047), (-0.1198, -0.9304, -0.1733), (0.0175, -0.9304, -0.3106), (0.05182, -1.239, -0.345), (0.05182, -2.473, -0.345), (-0.2607, -3.24, -0.04453), (-0.2841, -3.24, -0.06788), (-0.36, -1.09, -0.1438), (-0.2841, -1.09, -0.06788), (-0.2607, -2.165, -0.04453), (-0.2607, -2.702, -0.04453), (-0.2607, -1.627, -0.04453), (-0.36, -3.24, -0.1438), (-0.36, -2.165, -0.1438), (-0.36, -2.702, -0.1438), (-0.36, -1.627, -0.1438), (-0.2607, -1.359, -0.04453), (-0.2607, -1.896, -0.04453), (-0.36, -1.896, -0.1438), (-0.2607, -2.434, -0.04453), (-0.2607, -2.971, -0.04453), (-0.36, -2.971, -0.1438), (-0.36, -2.434, -0.1438), (-0.36, -1.359, -0.1438), (-0.2607, -1.09, -0.04453), (-0.3086, -2.601, -0.04992), (-0.3086, -2.819, -0.04992), (-0.3086, -2.383, -0.04992), (-0.2897, -1.729, -0.03098), (-0.3086, -1.729, -0.04992), (-0.3086, -1.947, -0.04992), (-0.3086, -1.511, -0.04992), (-0.3702, -3.037, -0.1115), (-0.3702, -2.165, -0.1115), (-0.3702, -2.601, -0.1115), (-0.3702, -1.729, -0.1115), (-0.2897, -1.511, -0.03098), (-0.2897, -1.947, -0.03098), (-0.3702, -1.947, -0.1115), (-0.2897, -2.383, -0.03098), (-0.2897, -2.819, -0.03098), (-0.3702, -2.819, -0.1115), (-0.3702, -2.383, -0.1115), (-0.3702, -1.511, -0.1115), (-0.2897, -1.292, -0.03098), (-0.2067, -0.8559, 0.02368), (-0.1143, -0.8559, 0.1161), (-0.02191, -3.474, 0.2085), (-0.1143, -3.474, 0.1161), (-0.02191, -2.165, 0.2085), (-0.1445, -2.989, 0.1463), (-0.1445, -2.165, 0.1463), (-0.06699, -2.165, 0.2239), (-0.1445, -1.066, 0.1463), (-0.2221, -1.066, 0.06876), (-0.1445, -3.263, 0.1463), (-0.06699, -3.263, 0.2239), (-0.02191, -1.51, 0.2085), (-0.02191, -2.819, 0.2085), (-0.02191, -0.8559, 0.2085), (-0.2067, -3.474, 0.02368), (-0.2067, -2.165, 0.02368), (-0.2067, -2.819, 0.02368), (-0.2067, -1.51, 0.02368), (-0.2067, -1.183, 0.02368), (-0.2067, -1.838, 0.02368), (-0.2067, -2.492, 0.02368), (-0.2067, -3.146, 0.02368), (-0.02191, -3.146, 0.2085), (-0.02191, -1.838, 0.2085), (-0.02191, -1.183, 0.2085), (-0.02191, -2.492, 0.2085), (-0.0472, -1.551, 0.2221), (-0.0472, -2.778, 0.2221), (-0.0472, -0.9382, 0.2221), (-0.2204, -3.391, 0.04897), (-0.2204, -2.165, 0.04897), (-0.2204, -2.778, 0.04897), (-0.2204, -1.551, 0.04897), (-0.2204, -1.245, 0.04897), (-0.2204, -1.858, 0.04897), (-0.2204, -2.471, 0.04897), (-0.2204, -3.085, 0.04897), (-0.0472, -3.085, 0.2221), (-0.0472, -1.858, 0.2221), (-0.0472, -1.245, 0.2221), (-0.0472, -2.471, 0.2221), (-0.1445, -1.89, 0.1463), (-0.1445, -2.439, 0.1463), (-0.1445, -2.714, 0.1463), (-0.1445, -1.341, 0.1463), (-0.1445, -1.615, 0.1463), (-0.06699, -1.615, 0.2239), (-0.06699, -2.714, 0.2239), (-0.06699, -1.066, 0.2239), (-0.2221, -3.263, 0.06876), (-0.2221, -2.165, 0.06876), (-0.2221, -2.714, 0.06876), (-0.2221, -1.615, 0.06876), (-0.2221, -1.341, 0.06876), (-0.2221, -1.89, 0.06876), (-0.2221, -2.439, 0.06876), (-0.2221, -2.989, 0.06876), (-0.06699, -2.989, 0.2239), (-0.06699, -1.89, 0.2239), (-0.06699, -1.341, 0.2239), (-0.06699, -2.439, 0.2239), (0.4171, -0.9304, 0.02033), (0.1425, -3.399, 0.2949), (0.1355, -2.165, 0.2879), (0.2798, -0.9304, 0.1576), (0.2112, -0.9304, 0.2263), (0.1355, -1.747, 0.2879), (0.1355, -2.583, 0.2879), (0.3485, -0.9304, 0.08899), (0.1425, -0.9304, 0.2949), (0.4171, -3.399, 0.02033), (0.4171, -2.165, 0.02033), (0.2798, -3.399, 0.1576), (0.2112, -3.399, 0.2263), (0.3485, -3.399, 0.08899), (0.4171, -2.782, 0.02033), (0.4171, -1.548, 0.02033), (0.3141, -0.9304, 0.1233), (0.4171, -1.856, 0.02033), (0.1355, -2.374, 0.2879), (0.1425, -3.091, 0.2949), (0.1425, -1.239, 0.2949), (0.1355, -1.956, 0.2879), (0.4171, -3.091, 0.02033), (0.3141, -3.399, 0.1233), (0.3828, -3.399, 0.05466), (0.1768, -3.399, 0.2606), (0.2455, -3.399, 0.192), (0.1768, -0.9304, 0.2606), (0.2455, -0.9304, 0.192), (0.4171, -2.473, 0.02033), (0.4171, -1.239, 0.02033), (0.3828, -0.9304, 0.05466), (0.007949, -2.165, 0.419), (-0.02157, -2.165, 0.3895), (0.007949, -1.747, 0.419), (-0.02157, -1.747, 0.3895), (-0.02157, -1.956, 0.3895), (0.007949, -2.583, 0.419), (-0.02157, -2.583, 0.3895), (-0.02157, -2.374, 0.3895), (0.007949, -2.374, 0.419), (0.007949, -1.956, 0.419), (-0.007112, -2.165, 0.4425), (-0.04506, -2.165, 0.4045), (-0.007112, -1.627, 0.4425), (-0.04506, -1.627, 0.4045), (-0.04506, -1.896, 0.4045), (-0.007112, -2.702, 0.4425), (-0.04506, -2.702, 0.4045), (-0.04506, -2.434, 0.4045), (-0.007112, -2.434, 0.4425), (-0.007112, -1.896, 0.4425), (-0.02679, -2.165, 0.4582), (-0.06081, -2.165, 0.4242), (-0.02679, -1.683, 0.4582), (-0.06081, -1.683, 0.4242), (-0.06081, -1.924, 0.4242), (-0.02679, -2.647, 0.4582), (-0.06081, -2.647, 0.4242), (-0.06081, -2.406, 0.4242), (-0.02679, -2.406, 0.4582), (-0.02679, -1.924, 0.4582), (-0.04715, -2.165, 0.4698), (-0.07234, -2.165, 0.4446), (-0.04715, -1.808, 0.4698), (-0.07234, -1.808, 0.4446), (-0.07234, -1.986, 0.4446), (-0.04715, -2.522, 0.4698), (-0.07234, -2.522, 0.4446), (-0.07234, -2.343, 0.4446), (-0.04715, -2.343, 0.4698), (-0.04715, -1.986, 0.4698), (-0.06374, -2.165, 0.486), (-0.08409, -2.165, 0.4567), (-0.06374, -1.808, 0.486), (-0.08409, -1.808, 0.4567), (-0.08409, -1.986, 0.4567), (-0.06374, -2.522, 0.486), (-0.08409, -2.522, 0.4567), (-0.08409, -2.343, 0.4567), (-0.06374, -2.343, 0.486), (-0.06374, -1.986, 0.486), (-0.1031, -2.165, 0.5055), (-0.1047, -2.165, 0.4789), (-0.1031, -1.898, 0.5055), (-0.1047, -1.898, 0.4789), (-0.1047, -2.031, 0.4789), (-0.1031, -2.431, 0.5055), (-0.1047, -2.431, 0.4789), (-0.1047, -2.298, 0.4789), (-0.1031, -2.298, 0.5055), (-0.1031, -2.031, 0.5055), (-0.1317, -2.165, 0.5265), (-0.1354, -2.165, 0.4613), (-0.1317, -1.51, 0.5265), (-0.1354, -1.51, 0.4613), (-0.1354, -1.837, 0.4613), (-0.1317, -2.82, 0.5265), (-0.1354, -2.82, 0.4613), (-0.1354, -2.492, 0.4613), (-0.1317, -2.492, 0.5265), (-0.1317, -1.837, 0.5265), (-0.162, -2.165, 0.5222), (-0.1651, -2.165, 0.4691), (-0.162, -1.632, 0.5222), (-0.1651, -1.632, 0.4691), (-0.1651, -1.899, 0.4691), (-0.162, -2.697, 0.5222), (-0.1651, -2.697, 0.4691), (-0.1651, -2.431, 0.4691), (-0.162, -2.431, 0.5222), (-0.162, -1.899, 0.5222), (-0.1953, -2.165, 0.5429), (-0.2006, -2.165, 0.4523), (-0.1953, -1.256, 0.5429), (-0.2006, -1.256, 0.4523), (-0.2006, -1.71, 0.4523), (-0.1953, -3.074, 0.5429), (-0.2006, -3.074, 0.4523), (-0.2006, -2.619, 0.4523), (-0.1953, -2.619, 0.5429), (-0.1953, -1.71, 0.5429), (-0.2312, -2.165, 0.5369), (-0.2207, -2.165, 0.4617), (-0.2312, -1.404, 0.5369), (-0.2207, -1.404, 0.4617), (-0.2207, -1.785, 0.4617), (-0.2312, -2.925, 0.5369), (-0.2207, -2.925, 0.4617), (-0.2207, -2.545, 0.4617), (-0.2312, -2.545, 0.5369), (-0.2312, -1.785, 0.5369), (-0.2845, -2.165, 0.5324), (-0.2465, -2.165, 0.4551), (-0.2845, -1.302, 0.5324), (-0.2465, -1.302, 0.4551), (-0.2465, -1.733, 0.4551), (-0.2845, -3.028, 0.5324), (-0.2465, -3.028, 0.4551), (-0.2465, -2.596, 0.4551), (-0.2845, -2.596, 0.5324), (-0.2845, -1.733, 0.5324), (-0.3407, -2.165, 0.527), (-0.285, -2.165, 0.4138), (-0.3407, -0.9009, 0.527), (-0.285, -0.9009, 0.4138), (-0.285, -1.533, 0.4138), (-0.3407, -3.429, 0.527), (-0.285, -3.429, 0.4138), (-0.285, -2.797, 0.4138), (-0.3407, -2.797, 0.527), (-0.3407, -1.533, 0.527), (-0.4132, -2.165, 0.4671), (-0.3767, -2.165, 0.393), (-0.4132, -1.338, 0.4671), (-0.3767, -1.338, 0.393), (-0.3767, -1.751, 0.393), (-0.4132, -2.992, 0.4671), (-0.3767, -2.992, 0.393), (-0.3767, -2.578, 0.393), (-0.4132, -2.578, 0.4671), (-0.4132, -1.751, 0.4671), (-0.4544, -2.165, 0.4757), (-0.4525, -2.165, 0.3269), (-0.4544, -0.6744, 0.4757), (-0.4525, -0.6744, 0.3269), (-0.4525, -1.42, 0.3269), (-0.4544, -3.655, 0.4757), (-0.4525, -3.655, 0.3269), (-0.4525, -2.91, 0.3269), (-0.4544, -2.91, 0.4757), (-0.4544, -1.42, 0.4757), (-0.5655, -2.165, 0.4518), (-0.5641, -2.165, 0.3479), (-0.5655, -1.124, 0.4518), (-0.5641, -1.124, 0.3479), (-0.5641, -1.644, 0.3479), (-0.5655, -3.206, 0.4518), (-0.5641, -3.206, 0.3479), (-0.5641, -2.685, 0.3479), (-0.5655, -2.685, 0.4518), (-0.5655, -1.644, 0.4518), (-0.6445, -2.165, 0.5064), (-0.6418, -2.165, 0.2914), (-0.6445, -0.01097, 0.5064), (-0.6418, -0.01097, 0.2914), (-0.6418, -1.088, 0.2914), (-0.6445, -4.319, 0.5064), (-0.6418, -4.319, 0.2914), (-0.6418, -3.242, 0.2914), (-0.6445, -3.242, 0.5064), (-0.6445, -1.088, 0.5064), (-0.7201, -2.165, 0.4704), (-0.7533, -2.165, 0.3249), (-0.7201, -0.6701, 0.4704), (-0.7533, -0.6701, 0.3249), (-0.7533, -1.417, 0.3249), (-0.7201, -3.659, 0.4704), (-0.7533, -3.659, 0.3249), (-0.7533, -2.912, 0.3249), (-0.7201, -2.912, 0.4704), (-0.7201, -1.417, 0.4704), (-0.7555, -2.165, 0.4564), (-0.7791, -2.165, 0.353), (-0.7555, -1.102, 0.4564), (-0.7791, -1.102, 0.353), (-0.7791, -1.634, 0.353), (-0.7555, -3.227, 0.4564), (-0.7791, -3.227, 0.353), (-0.7791, -2.696, 0.353), (-0.7555, -2.696, 0.4564), (-0.7555, -1.634, 0.4564), (1.0, 1.0, -1.0), (1.0, -1.0, -1.0), (-1.0, -1.0, -1.0), (-1.0, 1.0, -1.0), (1.0, 1.0, 1.0), (1.0, -1.0, 1.0), (-1.0, -1.0, 1.0), (-1.0, 1.0, 1.0), (1.0, 1.0, -0.8542), (1.0, -1.0, -0.8542), (-1.0, -1.0, -0.8542), (-1.0, 1.0, -0.8542), (1.0, 1.0, 0.8438), (1.0, -1.0, 0.8438), (-1.0, -1.0, 0.8438), (-1.0, 1.0, 0.8438), (-0.8335, 1.0, -1.0), (-0.8335, -1.0, -1.0), (-0.8335, 1.0, 1.0), (-0.8335, -1.0, 1.0), (-0.8335, 1.0, -0.8542), (-0.8335, -1.0, -0.8542), (-0.8335, 1.0, 0.8438), (-0.8335, -1.0, 0.8438), (0.8279, 1.0, -1.0), (0.8279, -1.0, -1.0), (0.8279, 1.0, 1.0), (0.8279, -1.0, 1.0), (0.8279, 1.0, -0.8542), (0.8279, -1.0, -0.8542), (0.8279, 1.0, 0.8438), (0.8279, -1.0, 0.8438)], [], [(1, 3, 2, 0), (3, 7, 6, 2), (7, 5, 4, 6), (5, 1, 0, 4), (0, 2, 6, 4), (5, 7, 3, 1), (8, 9, 11, 10), (10, 11, 13, 12), (12, 13, 15, 14), (14, 15, 17, 16), (16, 17, 19, 18), (18, 19, 21, 20), (20, 21, 23, 22), (22, 23, 25, 24), (24, 25, 27, 26), (26, 27, 29, 28), (28, 29, 31, 30), (30, 31, 33, 32), (32, 33, 35, 34), (34, 35, 37, 36), (36, 37, 39, 38), (38, 39, 41, 40), (40, 41, 43, 42), (42, 43, 45, 44), (44, 45, 47, 46), (46, 47, 49, 48), (48, 49, 51, 50), (50, 51, 53, 52), (52, 53, 55, 54), (54, 55, 57, 56), (56, 57, 59, 58), (58, 59, 61, 60), (60, 61, 63, 62), (62, 63, 65, 64), (64, 65, 67, 66), (66, 67, 69, 68), (11, 9, 71, 69, 67, 65, 63, 61, 59, 57, 55, 53, 51, 49, 47, 45, 43, 41, 39, 37, 35, 33, 31, 29, 27, 25, 23, 21, 19, 17, 15, 13), (70, 71, 9, 8), (68, 69, 71, 70), (8, 10, 12, 14, 16, 18, 20, 22, 24, 26, 28, 30, 32, 34, 36, 38, 40, 42, 44, 46, 48, 50, 52, 54, 56, 58, 60, 62, 64, 66, 68, 70), (72, 73, 75, 74), (74, 75, 77, 76), (76, 77, 79, 78), (78, 79, 81, 80), (80, 81, 83, 82), (82, 83, 85, 84), (84, 85, 87, 86), (86, 87, 89, 88), (88, 89, 91, 90), (90, 91, 93, 92), (92, 93, 95, 94), (94, 95, 97, 96), (96, 97, 99, 98), (98, 99, 101, 100), (100, 101, 103, 102), (102, 103, 105, 104), (104, 105, 107, 106), (106, 107, 109, 108), (108, 109, 111, 110), (110, 111, 113, 112), (112, 113, 115, 114), (114, 115, 117, 116), (116, 117, 119, 118), (118, 119, 121, 120), (120, 121, 123, 122), (122, 123, 125, 124), (124, 125, 127, 126), (126, 127, 129, 128), (128, 129, 131, 130), (130, 131, 133, 132), (75, 73, 135, 133, 131, 129, 127, 125, 123, 121, 119, 117, 115, 113, 111, 109, 107, 105, 103, 101, 99, 97, 95, 93, 91, 89, 87, 85, 83, 81, 79, 77), (134, 135, 73, 72), (132, 133, 135, 134), (72, 74, 76, 78, 80, 82, 84, 86, 88, 90, 92, 94, 96, 98, 100, 102, 104, 106, 108, 110, 112, 114, 116, 118, 120, 122, 124, 126, 128, 130, 132, 134), (136, 137, 139, 138), (138, 139, 141, 140), (140, 141, 143, 142), (142, 143, 145, 144), (144, 145, 147, 146), (146, 147, 149, 148), (148, 149, 151, 150), (150, 151, 153, 152), (152, 153, 155, 154), (154, 155, 157, 156), (156, 157, 159, 158), (158, 159, 161, 160), (160, 161, 163, 162), (162, 163, 165, 164), (164, 165, 167, 166), (166, 167, 169, 168), (168, 169, 171, 170), (170, 171, 173, 172), (172, 173, 175, 174), (174, 175, 177, 176), (176, 177, 179, 178), (178, 179, 181, 180), (180, 181, 183, 182), (182, 183, 185, 184), (184, 185, 187, 186), (186, 187, 189, 188), (188, 189, 191, 190), (190, 191, 193, 192), (192, 193, 195, 194), (194, 195, 197, 196), (139, 137, 199, 197, 195, 193, 191, 189, 187, 185, 183, 181, 179, 177, 175, 173, 171, 169, 167, 165, 163, 161, 159, 157, 155, 153, 151, 149, 147, 145, 143, 141), (198, 199, 137, 136), (196, 197, 199, 198), (136, 138, 140, 142, 144, 146, 148, 150, 152, 154, 156, 158, 160, 162, 164, 166, 168, 170, 172, 174, 176, 178, 180, 182, 184, 186, 188, 190, 192, 194, 196, 198), (200, 201, 203, 202), (202, 203, 205, 204), (204, 205, 207, 206), (206, 207, 209, 208), (208, 209, 211, 210), (210, 211, 213, 212), (212, 213, 215, 214), (214, 215, 217, 216), (216, 217, 219, 218), (218, 219, 221, 220), (220, 221, 223, 222), (222, 223, 225, 224), (224, 225, 227, 226), (226, 227, 229, 228), (228, 229, 231, 230), (230, 231, 233, 232), (232, 233, 235, 234), (234, 235, 237, 236), (236, 237, 239, 238), (238, 239, 241, 240), (240, 241, 243, 242), (242, 243, 245, 244), (244, 245, 247, 246), (246, 247, 249, 248), (248, 249, 251, 250), (250, 251, 253, 252), (252, 253, 255, 254), (254, 255, 257, 256), (256, 257, 259, 258), (258, 259, 261, 260), (203, 201, 263, 261, 259, 257, 255, 253, 251, 249, 247, 245, 243, 241, 239, 237, 235, 233, 231, 229, 227, 225, 223, 221, 219, 217, 215, 213, 211, 209, 207, 205), (262, 263, 201, 200), (260, 261, 263, 262), (200, 202, 204, 206, 208, 210, 212, 214, 216, 218, 220, 222, 224, 226, 228, 230, 232, 234, 236, 238, 240, 242, 244, 246, 248, 250, 252, 254, 256, 258, 260, 262), (264, 415, 757, 747), (623, 361, 270, 421), (865, 415, 264, 843), (621, 421, 270, 365), (864, 842, 267, 357), (863, 836, 273, 369), (557, 509, 1037, 1047), (549, 518, 1042, 1043), (616, 384, 281, 377), (615, 385, 284, 433), (614, 409, 278, 434), (613, 388, 283, 414), (612, 389, 285, 437), (862, 403, 272, 845), (608, 395, 278, 409), (607, 396, 287, 444), (606, 373, 277, 445), (292, 359, 746, 752), (604, 400, 288, 448), (603, 370, 274, 449), (602, 450, 333, 402), (601, 451, 334, 452), (600, 417, 303, 453), (599, 454, 332, 401), (598, 455, 335, 456), (597, 447, 331, 457), (371, 275, 749, 748), (595, 459, 336, 460), (594, 446, 330, 461), (593, 462, 329, 398), (592, 463, 337, 464), (591, 420, 306, 465), (590, 466, 328, 397), (589, 467, 338, 468), (588, 443, 327, 469), (587, 470, 295, 362), (586, 471, 339, 472), (585, 442, 326, 473), (977, 481, 323, 963), (976, 482, 342, 964), (857, 356, 289, 846), (1112, 485, 322, 1097), (1111, 486, 343, 1098), (573, 436, 321, 488), (1110, 489, 300, 1095), (1109, 490, 344, 1099), (570, 435, 320, 492), (569, 493, 319, 387), (568, 494, 345, 495), (567, 362, 295, 496), (566, 497, 318, 386), (565, 498, 346, 499), (564, 432, 317, 500), (563, 501, 310, 424), (562, 502, 347, 503), (561, 431, 316, 504), (427, 552, 1045, 1040), (349, 1092, 1123, 1124), (1106, 1094, 293, 508), (617, 407, 1038, 1049), (1105, 1092, 349, 511), (512, 349, 1124, 1125), (852, 840, 302, 416), (513, 554, 1000, 993), (366, 299, 985, 991), (851, 841, 290, 404), (299, 953, 984, 985), (419, 620, 1002, 986), (548, 521, 298, 412), (547, 522, 352, 523), (546, 374, 307, 524), (969, 525, 312, 961), (968, 526, 353, 967), (850, 368, 301, 849), (542, 529, 307, 374), (541, 530, 354, 531), (540, 408, 294, 532), (605, 399, 750, 760), (538, 534, 355, 535), (537, 405, 291, 536), (534, 537, 536, 355), (333, 449, 537, 534), (449, 274, 405, 537), (446, 538, 535, 330), (288, 402, 538, 446), (402, 333, 534, 538), (275, 406, 751, 749), (330, 535, 539, 399), (535, 355, 533, 539), (1102, 540, 532, 1093), (1089, 445, 540, 1102), (445, 277, 408, 540), (442, 541, 531, 326), (287, 398, 541, 442), (398, 329, 530, 541), (395, 542, 374, 278), (326, 531, 542, 395), (531, 354, 529, 542), (361, 294, 712, 699), (277, 393, 707, 708), (270, 361, 699, 700), (394, 325, 724, 709), (440, 286, 710, 721), (298, 365, 703, 716), (325, 441, 723, 724), (294, 408, 711, 712), (365, 270, 700, 703), (526, 543, 528, 353), (323, 438, 543, 526), (845, 272, 368, 850), (435, 544, 527, 320), (285, 391, 544, 435), (963, 323, 526, 968), (388, 545, 379, 283), (320, 527, 545, 388), (967, 353, 525, 969), (522, 546, 524, 352), (319, 434, 546, 522), (434, 278, 374, 546), (431, 547, 523, 316), (284, 387, 547, 431), (387, 319, 522, 547), (384, 548, 412, 281), (1096, 1103, 548, 384), (1103, 1101, 521, 548), (970, 960, 1003, 995), (550, 427, 1040, 1044), (276, 372, 1024, 1025), (972, 954, 988, 998), (514, 553, 1046, 1041), (407, 276, 1025, 1038), (836, 851, 404, 273), (958, 972, 998, 989), (305, 419, 986, 987), (959, 970, 995, 990), (618, 381, 1028, 1050), (378, 557, 1047, 1026), (619, 513, 993, 1001), (282, 378, 1026, 1027), (560, 505, 1036, 1048), (835, 852, 416, 265), (554, 366, 991, 1000), (517, 551, 997, 994), (348, 507, 1122, 1121), (296, 410, 555, 510), (410, 279, 428, 555), (1087, 1105, 511, 311), (269, 363, 556, 425), (363, 296, 510, 556), (552, 514, 1041, 1045), (311, 511, 557, 378), (511, 349, 509, 557), (1091, 1106, 508, 348), (308, 422, 558, 506), (422, 271, 360, 558), (314, 512, 1125, 1119), (279, 375, 559, 428), (375, 308, 506, 559), (372, 549, 1043, 1024), (314, 507, 560, 381), (507, 348, 505, 560), (502, 561, 504, 347), (318, 433, 561, 502), (433, 284, 431, 561), (414, 562, 503, 300), (283, 386, 562, 414), (386, 318, 502, 562), (367, 563, 424, 268), (1095, 1108, 563, 367), (1108, 1100, 501, 563), (498, 564, 500, 346), (872, 875, 564, 498), (875, 868, 432, 564), (426, 565, 499, 312), (867, 876, 565, 426), (876, 872, 498, 565), (379, 566, 386, 283), (961, 974, 566, 379), (974, 966, 497, 566), (494, 567, 496, 345), (871, 877, 567, 494), (877, 882, 362, 567), (432, 568, 495, 317), (868, 878, 568, 432), (878, 871, 494, 568), (385, 569, 387, 284), (962, 975, 569, 385), (975, 965, 493, 569), (490, 570, 492, 344), (322, 437, 570, 490), (437, 285, 435, 570), (411, 571, 491, 297), (280, 390, 571, 411), (1097, 322, 490, 1109), (364, 572, 367, 268), (297, 491, 572, 364), (1099, 344, 489, 1110), (486, 573, 488, 343), (311, 378, 573, 486), (378, 282, 436, 573), (423, 574, 487, 309), (269, 425, 574, 423), (1087, 311, 486, 1111), (376, 575, 390, 280), (309, 487, 575, 376), (1098, 343, 485, 1112), (482, 576, 484, 342), (299, 366, 576, 482), (835, 265, 356, 857), (436, 577, 483, 321), (282, 413, 577, 436), (953, 299, 482, 976), (389, 578, 391, 285), (321, 483, 578, 389), (964, 342, 481, 977), (280, 411, 713, 735), (412, 298, 716, 715), (268, 424, 717, 702), (393, 324, 722, 707), (286, 394, 709, 710), (297, 364, 701, 714), (324, 440, 721, 722), (364, 268, 702, 701), (408, 277, 708, 711), (393, 277, 628, 634), (279, 410, 636, 630), (363, 269, 626, 625), (269, 423, 642, 626), (440, 324, 645, 644), (376, 280, 632, 631), (373, 306, 639, 627), (410, 296, 637, 636), (325, 394, 635, 647), (308, 375, 629, 641), (423, 309, 643, 642), (420, 271, 648, 638), (280, 441, 646, 632), (394, 286, 633, 635), (277, 373, 627, 628), (271, 422, 640, 648), (375, 279, 630, 629), (441, 325, 647, 646), (978, 585, 473, 957), (955, 444, 585, 978), (444, 287, 442, 585), (892, 586, 472, 887), (885, 397, 586, 892), (397, 328, 471, 586), (893, 587, 362, 882), (887, 472, 587, 893), (472, 339, 470, 587), (979, 588, 469, 956), (960, 372, 588, 979), (372, 276, 443, 588), (894, 589, 468, 886), (866, 419, 589, 894), (419, 305, 467, 589), (895, 590, 397, 885), (886, 468, 590, 895), (468, 338, 466, 590), (1113, 591, 465, 1090), (1094, 360, 591, 1113), (360, 271, 420, 591), (443, 592, 464, 327), (276, 407, 592, 443), (407, 293, 463, 592), (396, 593, 398, 287), (327, 464, 593, 396), (464, 337, 462, 593), (459, 594, 461, 336), (332, 448, 594, 459), (448, 288, 446, 594), (368, 595, 460, 301), (272, 401, 595, 368), (401, 332, 459, 595), (406, 292, 752, 751), (301, 460, 596, 415), (460, 336, 458, 596), (455, 597, 457, 335), (302, 369, 597, 455), (369, 273, 447, 597), (356, 598, 456, 289), (265, 416, 598, 356), (416, 302, 455, 598), (403, 599, 401, 272), (289, 456, 599, 403), (456, 335, 454, 599), (451, 600, 453, 334), (290, 357, 600, 451), (357, 267, 417, 600), (447, 601, 452, 331), (273, 404, 601, 447), (404, 290, 451, 601), (400, 602, 402, 288), (331, 452, 602, 400), (452, 334, 450, 602), (450, 603, 449, 333), (334, 453, 603, 450), (453, 303, 370, 603), (454, 604, 448, 332), (335, 457, 604, 454), (457, 331, 400, 604), (399, 539, 758, 750), (336, 461, 605, 458), (461, 330, 399, 605), (1114, 606, 445, 1089), (1090, 465, 606, 1114), (465, 306, 373, 606), (980, 607, 444, 955), (956, 469, 607, 980), (469, 327, 396, 607), (981, 608, 409, 952), (957, 473, 608, 981), (473, 326, 395, 608), (306, 420, 638, 639), (324, 393, 634, 645), (296, 363, 625, 637), (422, 308, 641, 640), (309, 376, 631, 643), (286, 440, 644, 633), (441, 280, 735, 723), (310, 377, 704, 718), (377, 281, 705, 704), (481, 611, 438, 323), (342, 484, 611, 481), (846, 289, 403, 862), (485, 612, 437, 322), (343, 488, 612, 485), (488, 321, 389, 612), (489, 613, 414, 300), (344, 492, 613, 489), (492, 320, 388, 613), (493, 614, 434, 319), (965, 982, 614, 493), (982, 952, 409, 614), (497, 615, 433, 318), (966, 983, 615, 497), (983, 962, 385, 615), (501, 616, 377, 310), (1100, 1115, 616, 501), (1115, 1096, 384, 616), (413, 282, 1027, 1039), (348, 508, 617, 505), (508, 293, 407, 617), (505, 617, 1049, 1036), (349, 512, 618, 509), (512, 314, 381, 618), (840, 863, 369, 302), (620, 517, 994, 1002), (971, 959, 990, 996), (841, 864, 357, 290), (953, 973, 999, 984), (973, 958, 989, 999), (521, 621, 365, 298), (1101, 1116, 621, 521), (1116, 1086, 421, 621), (525, 622, 426, 312), (353, 528, 622, 525), (849, 301, 415, 865), (411, 297, 714, 713), (281, 412, 715, 705), (424, 310, 718, 717), (1117, 623, 421, 1086), (1093, 532, 623, 1117), (532, 294, 361, 623), (533, 624, 761, 756), (355, 536, 624, 533), (536, 291, 358, 624), (636, 637, 476, 477), (630, 636, 477, 581), (640, 641, 392, 439), (648, 640, 439, 653), (637, 625, 610, 476), (625, 626, 609, 610), (641, 629, 582, 392), (646, 647, 652, 651), (629, 630, 581, 582), (632, 646, 651, 579), (635, 633, 480, 478), (647, 635, 478, 652), (639, 638, 475, 474), (638, 648, 653, 475), (642, 643, 340, 341), (626, 642, 341, 609), (627, 639, 474, 584), (644, 645, 650, 649), (628, 627, 584, 583), (633, 644, 649, 480), (643, 631, 580, 340), (631, 632, 579, 580), (634, 628, 583, 479), (645, 634, 479, 650), (478, 480, 685, 684), (653, 439, 681, 690), (649, 650, 654, 678), (582, 581, 688, 661), (341, 340, 658, 680), (579, 651, 677, 687), (474, 475, 682, 662), (392, 582, 661, 660), (610, 609, 689, 665), (476, 610, 665, 664), (652, 478, 684, 676), (477, 476, 664, 683), (650, 479, 655, 654), (475, 653, 690, 682), (479, 583, 686, 655), (651, 652, 676, 677), (609, 341, 680, 689), (580, 579, 687, 659), (480, 649, 678, 685), (583, 584, 663, 686), (439, 392, 660, 681), (340, 580, 659, 658), (584, 474, 662, 663), (581, 477, 683, 688), (691, 679, 656, 666), (692, 669, 667, 668), (693, 670, 654, 655), (694, 680, 658, 671), (695, 674, 672, 673), (696, 675, 676, 684), (697, 659, 687, 677), (698, 657, 685, 678), (669, 691, 666, 667), (660, 661, 691, 669), (661, 688, 679, 691), (682, 692, 668, 662), (690, 681, 692, 682), (681, 660, 669, 692), (663, 693, 655, 686), (662, 668, 693, 663), (668, 667, 670, 693), (674, 694, 671, 672), (664, 665, 694, 674), (665, 689, 680, 694), (679, 695, 673, 656), (688, 683, 695, 679), (683, 664, 674, 695), (657, 696, 684, 685), (656, 673, 696, 657), (673, 672, 675, 696), (675, 697, 677, 676), (672, 671, 697, 675), (671, 658, 659, 697), (670, 698, 678, 654), (667, 666, 698, 670), (666, 656, 657, 698), (743, 701, 702, 717), (742, 706, 705, 715), (741, 725, 716, 703), (740, 726, 727, 728), (739, 719, 720, 729), (738, 730, 718, 704), (737, 731, 732, 733), (736, 713, 714, 734), (731, 736, 734, 732), (724, 723, 736, 731), (723, 735, 713, 736), (719, 737, 733, 720), (710, 709, 737, 719), (709, 724, 731, 737), (706, 738, 704, 705), (720, 733, 738, 706), (733, 732, 730, 738), (726, 739, 729, 727), (722, 721, 739, 726), (721, 710, 719, 739), (711, 740, 728, 712), (708, 707, 740, 711), (707, 722, 726, 740), (699, 741, 703, 700), (712, 728, 741, 699), (728, 727, 725, 741), (725, 742, 715, 716), (727, 729, 742, 725), (729, 720, 706, 742), (730, 743, 717, 718), (732, 734, 743, 730), (734, 714, 701, 743), (745, 753, 771, 763), (746, 747, 765, 764), (756, 761, 809, 805), (750, 758, 804, 799), (753, 754, 772, 771), (762, 779, 814, 815), (744, 762, 815, 810), (754, 748, 766, 772), (624, 358, 744, 761), (358, 266, 745, 744), (539, 533, 756, 758), (415, 596, 759, 757), (418, 304, 754, 753), (266, 418, 753, 745), (304, 371, 748, 754), (458, 605, 760, 755), (359, 264, 747, 746), (596, 458, 755, 759), (772, 766, 784, 790), (765, 775, 793, 783), (762, 763, 781, 780), (766, 767, 785, 784), (779, 762, 780, 797), (776, 774, 792, 794), (769, 770, 788, 787), (775, 777, 795, 793), (749, 751, 769, 767), (774, 776, 811, 812), (752, 746, 764, 770), (759, 755, 807, 801), (751, 752, 770, 769), (777, 775, 813, 800), (755, 760, 802, 807), (748, 749, 767, 766), (744, 745, 763, 762), (747, 757, 775, 765), (797, 780, 781, 789), (796, 786, 785, 787), (795, 791, 788, 782), (794, 792, 790, 784), (786, 794, 784, 785), (793, 795, 782, 783), (791, 796, 787, 788), (792, 797, 789, 790), (773, 778, 796, 791), (777, 773, 791, 795), (771, 772, 790, 789), (768, 776, 794, 786), (774, 779, 797, 792), (764, 765, 783, 782), (763, 771, 789, 781), (767, 769, 787, 785), (778, 768, 786, 796), (770, 764, 782, 788), (813, 808, 826, 831), (800, 813, 831, 818), (799, 804, 822, 817), (803, 806, 824, 821), (814, 812, 830, 832), (801, 807, 825, 819), (802, 799, 817, 820), (809, 810, 828, 827), (778, 773, 806, 803), (760, 750, 799, 802), (773, 777, 800, 806), (757, 759, 801, 808), (776, 768, 798, 811), (775, 757, 808, 813), (758, 756, 805, 804), (779, 774, 812, 814), (761, 744, 810, 809), (768, 778, 803, 798), (823, 827, 832, 830), (817, 822, 829, 816), (819, 825, 824, 818), (825, 820, 821, 824), (820, 817, 816, 821), (826, 819, 818, 831), (822, 823, 830, 829), (827, 828, 833, 832), (811, 798, 816, 829), (805, 809, 827, 823), (807, 802, 820, 825), (815, 814, 832, 833), (808, 801, 819, 826), (798, 803, 821, 816), (804, 805, 823, 822), (806, 800, 818, 824), (810, 815, 833, 828), (812, 811, 829, 830), (873, 849, 865, 881), (840, 852, 909, 903), (883, 891, 908, 898), (870, 846, 862, 880), (303, 838, 861, 370), (370, 861, 837, 274), (267, 842, 860, 417), (417, 860, 838, 303), (291, 839, 859, 358), (358, 859, 834, 266), (274, 837, 858, 405), (405, 858, 839, 291), (883, 835, 857, 879), (371, 304, 847, 856), (275, 371, 856, 844), (418, 266, 834, 855), (304, 418, 855, 847), (359, 292, 848, 854), (264, 359, 854, 843), (406, 275, 844, 853), (292, 406, 853, 848), (842, 864, 913, 914), (897, 866, 915, 912), (869, 845, 850, 874), (874, 850, 849, 873), (866, 842, 914, 915), (852, 835, 899, 909), (879, 857, 846, 870), (880, 862, 845, 869), (864, 841, 905, 913), (889, 897, 912, 904), (881, 865, 843, 867), (622, 881, 867, 426), (620, 419, 866, 897), (619, 380, 884, 896), (611, 880, 869, 438), (576, 879, 870, 484), (554, 513, 888, 891), (551, 517, 889, 890), (543, 874, 873, 528), (438, 869, 874, 543), (380, 551, 890, 884), (366, 554, 891, 883), (366, 883, 879, 576), (484, 870, 880, 611), (513, 619, 896, 888), (517, 620, 897, 889), (528, 873, 881, 622), (838, 886, 895, 861), (861, 895, 885, 837), (842, 866, 894, 860), (860, 894, 886, 838), (839, 887, 893, 859), (859, 893, 882, 834), (837, 885, 892, 858), (858, 892, 887, 839), (856, 847, 871, 878), (844, 856, 878, 868), (855, 834, 882, 877), (847, 855, 877, 871), (854, 848, 872, 876), (843, 854, 876, 867), (853, 844, 868, 875), (848, 853, 875, 872), (906, 904, 922, 924), (931, 932, 942, 941), (898, 908, 926, 916), (911, 903, 939, 945), (899, 898, 916, 917), (923, 931, 941, 948), (904, 912, 930, 922), (907, 901, 947, 946), (890, 889, 904, 906), (835, 883, 898, 899), (863, 840, 903, 911), (888, 896, 910, 902), (851, 836, 901, 907), (896, 884, 900, 910), (836, 863, 911, 901), (884, 890, 906, 900), (841, 851, 907, 905), (891, 888, 902, 908), (922, 930, 931, 923), (920, 928, 929, 921), (916, 926, 927, 917), (918, 924, 925, 919), (924, 922, 923, 925), (926, 920, 921, 927), (928, 918, 919, 929), (930, 933, 932, 931), (910, 900, 918, 928), (915, 914, 932, 933), (917, 927, 937, 934), (902, 910, 928, 920), (903, 909, 936, 939), (925, 923, 948, 950), (900, 906, 924, 918), (914, 913, 940, 943), (908, 902, 920, 926), (912, 915, 933, 930), (945, 939, 938, 949), (946, 947, 951, 950), (939, 936, 937, 938), (943, 940, 941, 942), (947, 945, 949, 951), (944, 946, 950, 948), (936, 935, 934, 937), (940, 944, 948, 941), (932, 914, 943, 942), (927, 921, 938, 937), (901, 911, 945, 947), (919, 925, 950, 951), (899, 917, 934, 935), (905, 907, 946, 944), (921, 929, 949, 938), (909, 899, 935, 936), (913, 905, 944, 940), (929, 919, 951, 949), (500, 317, 962, 983), (346, 500, 983, 966), (496, 295, 952, 982), (345, 496, 982, 965), (339, 957, 981, 470), (470, 981, 952, 295), (338, 956, 980, 466), (466, 980, 955, 328), (305, 960, 979, 467), (467, 979, 956, 338), (328, 955, 978, 471), (471, 978, 957, 339), (483, 964, 977, 578), (413, 953, 976, 577), (495, 345, 965, 975), (317, 495, 975, 962), (499, 346, 966, 974), (312, 499, 974, 961), (413, 553, 973, 953), (514, 552, 972, 958), (427, 550, 971, 954), (518, 549, 970, 959), (527, 967, 969, 545), (391, 963, 968, 544), (544, 968, 967, 527), (545, 969, 961, 379), (549, 372, 960, 970), (550, 518, 959, 971), (552, 427, 954, 972), (553, 514, 958, 973), (577, 976, 964, 483), (578, 977, 963, 391), (988, 996, 1016, 351), (1000, 991, 1011, 1020), (995, 1003, 1023, 1015), (992, 1001, 1021, 1012), (998, 988, 351, 1018), (1002, 994, 1014, 1022), (997, 992, 1012, 1017), (991, 985, 519, 1011), (1003, 987, 515, 1023), (985, 984, 520, 519), (989, 998, 1018, 313), (990, 995, 1015, 1007), (993, 1000, 1020, 1013), (1001, 993, 1013, 1021), (996, 990, 1007, 1016), (999, 989, 313, 1019), (380, 619, 1001, 992), (551, 380, 992, 997), (960, 305, 987, 1003), (954, 971, 996, 988), (1019, 313, 1004, 1005), (1018, 351, 350, 1006), (1016, 1007, 1008, 1009), (1015, 1023, 515, 1010), (1007, 1015, 1010, 1008), (351, 1016, 1009, 350), (350, 1009, 1017, 1012), (1009, 1008, 1014, 1017), (313, 1018, 1006, 1004), (520, 1019, 1005, 519), (519, 1005, 1020, 1011), (1005, 1004, 1013, 1020), (1004, 1006, 1021, 1013), (1006, 350, 1012, 1021), (1008, 1010, 1022, 1014), (1010, 515, 516, 1022), (987, 986, 516, 515), (984, 999, 1019, 520), (994, 997, 1017, 1014), (986, 1002, 1022, 516), (1050, 1028, 315, 1065), (1047, 1037, 1052, 1062), (1028, 1048, 1063, 315), (1042, 1044, 1059, 1057), (1039, 1027, 382, 1054), (1027, 1026, 383, 382), (1045, 1041, 1056, 1060), (1049, 1038, 1053, 1064), (1041, 1046, 1061, 1056), (1037, 1050, 1065, 1052), (1026, 1047, 1062, 383), (1024, 1043, 1058, 430), (1044, 1040, 1055, 1059), (1038, 1025, 429, 1053), (1025, 1024, 430, 429), (1048, 1036, 1051, 1063), (381, 560, 1048, 1028), (509, 618, 1050, 1037), (518, 550, 1044, 1042), (553, 413, 1039, 1046), (1057, 1059, 1079, 1077), (1054, 382, 1034, 1074), (1060, 1056, 1076, 1080), (382, 383, 1035, 1034), (1064, 1053, 1073, 1084), (1056, 1061, 1081, 1076), (1052, 1065, 1085, 1072), (383, 1062, 1082, 1035), (430, 1058, 1078, 1033), (1059, 1055, 1075, 1079), (1053, 429, 1032, 1073), (1063, 1051, 1071, 1083), (1055, 1060, 1080, 1075), (1051, 1064, 1084, 1071), (1061, 1054, 1074, 1081), (429, 430, 1033, 1032), (1043, 1042, 1057, 1058), (1046, 1039, 1054, 1061), (1036, 1049, 1064, 1051), (1040, 1045, 1060, 1055), (1085, 1031, 1030, 1067), (1084, 1073, 1032, 1069), (1083, 1071, 1070, 1066), (1082, 1072, 1068, 1029), (1070, 1069, 1078, 1077), (1069, 1032, 1033, 1078), (1030, 1066, 1079, 1075), (1066, 1070, 1077, 1079), (1068, 1067, 1080, 1076), (1067, 1030, 1075, 1080), (1034, 1029, 1081, 1074), (1029, 1068, 1076, 1081), (1035, 1082, 1029, 1034), (1031, 1083, 1066, 1030), (1071, 1084, 1069, 1070), (1072, 1085, 1067, 1068), (315, 1063, 1083, 1031), (1062, 1052, 1072, 1082), (1065, 315, 1031, 1085), (1058, 1057, 1077, 1078), (354, 1093, 1117, 529), (529, 1117, 1086, 307), (524, 307, 1086, 1116), (352, 524, 1116, 1101), (504, 316, 1096, 1115), (347, 504, 1115, 1100), (337, 1090, 1114, 462), (462, 1114, 1089, 329), (293, 1094, 1113, 463), (463, 1113, 1090, 337), (487, 1098, 1112, 575), (425, 1087, 1111, 574), (491, 1099, 1110, 572), (390, 1097, 1109, 571), (503, 347, 1100, 1108), (300, 503, 1108, 1095), (428, 559, 1107, 1088), (506, 558, 1106, 1091), (425, 556, 1105, 1087), (510, 555, 1104, 1092), (523, 352, 1101, 1103), (316, 523, 1103, 1096), (329, 1089, 1102, 530), (530, 1102, 1093, 354), (555, 428, 1088, 1104), (556, 510, 1092, 1105), (558, 360, 1094, 1106), (559, 506, 1091, 1107), (571, 1109, 1099, 491), (572, 1110, 1095, 367), (574, 1111, 1098, 487), (575, 1112, 1097, 390), (1118, 1127, 1137, 1128), (1123, 1126, 1136, 1133), (1126, 1118, 1128, 1136), (1127, 1120, 1130, 1137), (507, 314, 1119, 1122), (1091, 348, 1121, 1120), (1107, 1091, 1120, 1127), (1104, 1088, 1118, 1126), (1092, 1104, 1126, 1123), (1088, 1107, 1127, 1118), (1128, 1137, 1147, 1138), (1133, 1136, 1146, 1143), (1136, 1128, 1138, 1146), (1137, 1130, 1140, 1147), (1119, 1125, 1135, 1129), (1121, 1122, 1132, 1131), (1125, 1124, 1134, 1135), (1124, 1123, 1133, 1134), (1122, 1119, 1129, 1132), (1120, 1121, 1131, 1130), (1138, 1147, 1157, 1148), (1143, 1146, 1156, 1153), (1146, 1138, 1148, 1156), (1147, 1140, 1150, 1157), (1129, 1135, 1145, 1139), (1131, 1132, 1142, 1141), (1135, 1134, 1144, 1145), (1134, 1133, 1143, 1144), (1132, 1129, 1139, 1142), (1130, 1131, 1141, 1140), (1148, 1157, 1167, 1158), (1153, 1156, 1166, 1163), (1156, 1148, 1158, 1166), (1157, 1150, 1160, 1167), (1139, 1145, 1155, 1149), (1141, 1142, 1152, 1151), (1145, 1144, 1154, 1155), (1144, 1143, 1153, 1154), (1142, 1139, 1149, 1152), (1140, 1141, 1151, 1150), (1158, 1167, 1177, 1168), (1163, 1166, 1176, 1173), (1166, 1158, 1168, 1176), (1167, 1160, 1170, 1177), (1149, 1155, 1165, 1159), (1151, 1152, 1162, 1161), (1155, 1154, 1164, 1165), (1154, 1153, 1163, 1164), (1152, 1149, 1159, 1162), (1150, 1151, 1161, 1160), (1168, 1177, 1187, 1178), (1173, 1176, 1186, 1183), (1176, 1168, 1178, 1186), (1177, 1170, 1180, 1187), (1159, 1165, 1175, 1169), (1161, 1162, 1172, 1171), (1165, 1164, 1174, 1175), (1164, 1163, 1173, 1174), (1162, 1159, 1169, 1172), (1160, 1161, 1171, 1170), (1178, 1187, 1197, 1188), (1183, 1186, 1196, 1193), (1186, 1178, 1188, 1196), (1187, 1180, 1190, 1197), (1169, 1175, 1185, 1179), (1171, 1172, 1182, 1181), (1175, 1174, 1184, 1185), (1174, 1173, 1183, 1184), (1172, 1169, 1179, 1182), (1170, 1171, 1181, 1180), (1188, 1197, 1207, 1198), (1193, 1196, 1206, 1203), (1196, 1188, 1198, 1206), (1197, 1190, 1200, 1207), (1179, 1185, 1195, 1189), (1181, 1182, 1192, 1191), (1185, 1184, 1194, 1195), (1184, 1183, 1193, 1194), (1182, 1179, 1189, 1192), (1180, 1181, 1191, 1190), (1198, 1207, 1217, 1208), (1203, 1206, 1216, 1213), (1206, 1198, 1208, 1216), (1207, 1200, 1210, 1217), (1189, 1195, 1205, 1199), (1191, 1192, 1202, 1201), (1195, 1194, 1204, 1205), (1194, 1193, 1203, 1204), (1192, 1189, 1199, 1202), (1190, 1191, 1201, 1200), (1208, 1217, 1227, 1218), (1213, 1216, 1226, 1223), (1216, 1208, 1218, 1226), (1217, 1210, 1220, 1227), (1199, 1205, 1215, 1209), (1201, 1202, 1212, 1211), (1205, 1204, 1214, 1215), (1204, 1203, 1213, 1214), (1202, 1199, 1209, 1212), (1200, 1201, 1211, 1210), (1218, 1227, 1237, 1228), (1223, 1226, 1236, 1233), (1226, 1218, 1228, 1236), (1227, 1220, 1230, 1237), (1209, 1215, 1225, 1219), (1211, 1212, 1222, 1221), (1215, 1214, 1224, 1225), (1214, 1213, 1223, 1224), (1212, 1209, 1219, 1222), (1210, 1211, 1221, 1220), (1228, 1237, 1247, 1238), (1233, 1236, 1246, 1243), (1236, 1228, 1238, 1246), (1237, 1230, 1240, 1247), (1219, 1225, 1235, 1229), (1221, 1222, 1232, 1231), (1225, 1224, 1234, 1235), (1224, 1223, 1233, 1234), (1222, 1219, 1229, 1232), (1220, 1221, 1231, 1230), (1238, 1247, 1257, 1248), (1243, 1246, 1256, 1253), (1246, 1238, 1248, 1256), (1247, 1240, 1250, 1257), (1229, 1235, 1245, 1239), (1231, 1232, 1242, 1241), (1235, 1234, 1244, 1245), (1234, 1233, 1243, 1244), (1232, 1229, 1239, 1242), (1230, 1231, 1241, 1240), (1248, 1257, 1267, 1258), (1253, 1256, 1266, 1263), (1256, 1248, 1258, 1266), (1257, 1250, 1260, 1267), (1239, 1245, 1255, 1249), (1241, 1242, 1252, 1251), (1245, 1244, 1254, 1255), (1244, 1243, 1253, 1254), (1242, 1239, 1249, 1252), (1240, 1241, 1251, 1250), (1258, 1267, 1277, 1268), (1263, 1266, 1276, 1273), (1266, 1258, 1268, 1276), (1267, 1260, 1270, 1277), (1249, 1255, 1265, 1259), (1251, 1252, 1262, 1261), (1255, 1254, 1264, 1265), (1254, 1253, 1263, 1264), (1252, 1249, 1259, 1262), (1250, 1251, 1261, 1260), (1268, 1277, 1287, 1278), (1273, 1276, 1286, 1283), (1276, 1268, 1278, 1286), (1277, 1270, 1280, 1287), (1259, 1265, 1275, 1269), (1261, 1262, 1272, 1271), (1265, 1264, 1274, 1275), (1264, 1263, 1273, 1274), (1262, 1259, 1269, 1272), (1260, 1261, 1271, 1270), (1278, 1287, 1297, 1288), (1283, 1286, 1296, 1293), (1286, 1278, 1288, 1296), (1287, 1280, 1290, 1297), (1269, 1275, 1285, 1279), (1271, 1272, 1282, 1281), (1275, 1274, 1284, 1285), (1274, 1273, 1283, 1284), (1272, 1269, 1279, 1282), (1270, 1271, 1281, 1280), (1297, 1290, 1291, 1292), (1296, 1288, 1289, 1295), (1293, 1296, 1295, 1294), (1288, 1297, 1292, 1289), (1279, 1285, 1295, 1289), (1281, 1282, 1292, 1291), (1285, 1284, 1294, 1295), (1284, 1283, 1293, 1294), (1282, 1279, 1289, 1292), (1280, 1281, 1291, 1290), (1314, 1315, 1300, 1301), (1316, 1305, 1304, 1317), (1310, 1302, 1303, 1311), (1321, 1317, 1304, 1312), (1312, 1304, 1305, 1313), (1318, 1314, 1301, 1309), (1320, 1318, 1309, 1313), (1300, 1308, 1309, 1301), (1315, 1319, 1308, 1300), (1298, 1306, 1307, 1299), (1316, 1320, 1313, 1305), (1308, 1312, 1313, 1309), (1319, 1321, 1312, 1308), (1306, 1310, 1311, 1307), (1327, 1329, 1321, 1319), (1324, 1328, 1320, 1316), (1323, 1327, 1319, 1315), (1328, 1326, 1318, 1320), (1326, 1322, 1314, 1318), (1329, 1325, 1317, 1321), (1324, 1316, 1317, 1325), (1322, 1323, 1315, 1314), (1298, 1299, 1323, 1322), (1302, 1324, 1325, 1303), (1311, 1303, 1325, 1329), (1306, 1298, 1322, 1326), (1310, 1306, 1326, 1328), (1299, 1307, 1327, 1323), (1302, 1310, 1328, 1324), (1307, 1311, 1329, 1327)])
me_cube.polygons.foreach_set('use_smooth', [1, 1, 1, 1, 1, 1, 1, 1, 1, 1, 1, 1, 1, 1, 1, 1, 1, 1, 1, 1, 1, 1, 1, 1, 1, 1, 1, 1, 1, 1, 1, 1, 1, 1, 1, 1, 1, 1, 1, 1, 1, 1, 1, 1, 1, 1, 1, 1, 1, 1, 1, 1, 1, 1, 1, 1, 1, 1, 1, 1, 1, 1, 1, 1, 1, 1, 1, 1, 1, 1, 1, 1, 1, 1, 1, 1, 1, 1, 1, 1, 1, 1, 1, 1, 1, 1, 1, 1, 1, 1, 1, 1, 1, 1, 1, 1, 1, 1, 1, 1, 1, 1, 1, 1, 1, 1, 1, 1, 1, 1, 1, 1, 1, 1, 1, 1, 1, 1, 1, 1, 1, 1, 1, 1, 1, 1, 1, 1, 1, 1, 1, 1, 1, 1, 1, 1, 1, 1, 1, 1, 1, 1, 1, 1, 1, 1, 1, 1, 1, 1, 1, 1, 1, 1, 1, 1, 1, 1, 1, 1, 1, 1, 1, 1, 1, 1, 1, 1, 1, 1, 1, 1, 1, 1, 1, 1, 1, 1, 1, 1, 1, 1, 1, 1, 1, 1, 1, 1, 1, 1, 1, 1, 1, 1, 1, 1, 1, 1, 1, 1, 1, 1, 1, 1, 1, 1, 1, 1, 1, 1, 1, 1, 1, 1, 1, 1, 1, 1, 1, 1, 1, 1, 1, 1, 1, 1, 1, 1, 1, 1, 1, 1, 1, 1, 1, 1, 1, 1, 1, 1, 1, 1, 1, 1, 1, 1, 1, 1, 1, 1, 1, 1, 1, 1, 1, 1, 1, 1, 1, 1, 1, 1, 1, 1, 1, 1, 1, 1, 1, 1, 1, 1, 1, 1, 1, 1, 1, 1, 1, 1, 1, 1, 1, 1, 1, 1, 1, 1, 1, 1, 1, 1, 1, 1, 1, 1, 1, 1, 1, 1, 1, 1, 1, 1, 1, 1, 1, 1, 1, 1, 1, 1, 1, 1, 1, 1, 1, 1, 1, 1, 1, 1, 1, 1, 1, 1, 1, 1, 1, 1, 1, 1, 1, 1, 1, 1, 1, 1, 1, 1, 1, 1, 1, 1, 1, 1, 1, 1, 1, 1, 1, 1, 1, 1, 1, 1, 1, 1, 1, 1, 1, 1, 1, 1, 1, 1, 1, 1, 1, 1, 1, 1, 1, 1, 1, 1, 1, 1, 1, 1, 1, 1, 1, 1, 1, 1, 1, 1, 1, 1, 1, 1, 1, 1, 1, 1, 1, 1, 1, 1, 1, 1, 1, 1, 1, 1, 1, 1, 1, 1, 1, 1, 1, 1, 1, 1, 1, 1, 1, 1, 1, 1, 1, 1, 1, 1, 1, 1, 1, 1, 1, 1, 1, 1, 1, 1, 1, 1, 1, 1, 1, 1, 1, 1, 1, 1, 1, 1, 1, 1, 1, 1, 1, 1, 1, 1, 1, 1, 1, 1, 1, 1, 1, 1, 1, 1, 1, 1, 1, 1, 1, 1, 1, 1, 1, 1, 1, 1, 1, 1, 1, 1, 1, 1, 1, 1, 1, 1, 1, 1, 1, 1, 1, 1, 1, 1, 1, 1, 1, 1, 1, 1, 1, 1, 1, 1, 1, 1, 1, 1, 1, 1, 1, 1, 1, 1, 1, 1, 1, 1, 1, 1, 1, 1, 1, 1, 1, 1, 1, 1, 1, 1, 1, 1, 1, 1, 1, 1, 1, 1, 1, 1, 1, 1, 1, 1, 1, 1, 1, 1, 1, 1, 1, 1, 1, 1, 1, 1, 1, 1, 1, 1, 1, 1, 1, 1, 1, 1, 1, 1, 1, 1, 1, 1, 1, 1, 1, 1, 1, 1, 1, 1, 1, 1, 1, 1, 1, 1, 1, 1, 1, 1, 1, 1, 1, 1, 1, 1, 1, 1, 1, 1, 1, 1, 1, 1, 1, 1, 1, 1, 1, 1, 1, 1, 1, 1, 1, 1, 1, 1, 1, 1, 1, 1, 1, 1, 1, 1, 1, 1, 1, 1, 1, 1, 1, 1, 1, 1, 1, 1, 1, 1, 1, 1, 1, 1, 1, 1, 1, 1, 1, 1, 1, 1, 1, 1, 1, 1, 1, 1, 1, 1, 1, 1, 1, 1, 1, 1, 1, 1, 1, 1, 1, 1, 1, 1, 1, 1, 1, 1, 1, 1, 1, 1, 1, 1, 1, 1, 1, 1, 1, 1, 1, 1, 1, 1, 1, 1, 1, 1, 1, 1, 1, 1, 1, 1, 1, 1, 1, 1, 1, 1, 1, 1, 1, 1, 1, 1, 1, 1, 1, 1, 1, 1, 1, 1, 1, 1, 1, 1, 1, 1, 1, 1, 1, 1, 1, 1, 1, 1, 1, 1, 1, 1, 1, 1, 1, 1, 1, 1, 1, 1, 1, 1, 1, 1, 1, 1, 1, 1, 1, 1, 1, 1, 1, 1, 1, 1, 1, 1, 1, 1, 1, 1, 1, 1, 1, 1, 1, 1, 1, 1, 1, 1, 1, 1, 1, 1, 1, 1, 1, 1, 1, 1, 1, 1, 1, 1, 1, 1, 1, 1, 1, 1, 1, 1, 1, 1, 1, 1, 1, 1, 1, 1, 1, 1, 1, 1, 1, 1, 1, 1, 1, 1, 1, 1, 1, 1, 1, 1, 1, 1, 1, 1, 1, 1, 1, 1, 1, 1, 1, 1, 1, 1, 1, 1, 1, 1, 1, 1, 1, 1, 1, 1, 1, 1, 1, 1, 1, 1, 1, 1, 1, 1, 1, 1, 1, 1, 1, 1, 1, 1, 1, 1, 1, 1, 1, 1, 1, 1, 1, 1, 1, 1, 1, 1, 1, 1, 1, 1, 1, 1, 1, 1, 1, 1, 1, 1, 1, 1, 1, 1, 1, 1, 1, 1, 1, 1, 1, 1, 1, 1, 1, 1, 1, 1, 1, 1, 1, 1, 1, 1, 1, 1, 1, 1, 1, 1, 1, 1, 1, 1, 1, 1, 1, 1, 1, 1, 1, 1, 1, 1, 1, 1, 1, 1, 1, 1, 1, 1, 1, 1, 1, 1, 1, 1, 1, 1, 1, 1, 1, 1, 1, 1, 1, 1, 1, 1, 1, 1, 1, 1, 1, 1, 1, 1, 1, 1, 1, 1, 1, 1, 1, 1, 1, 1, 1, 1, 1, 1, 1, 1, 1, 1, 1, 1, 1, 1, 1, 1, 1, 1, 1, 1, 1, 1, 1, 1, 1, 1, 1, 1, 1, 1, 1, 1, 1, 1, 1, 1, 1, 1, 1, 1, 1, 1, 1, 1, 1, 1, 1, 1, 1, 1, 1, 1, 1, 1, 1, 1, 1, 1, 1, 1, 1, 1, 1, 1, 1, 1, 1, 1, 1, 1, 1, 1, 1, 1, 1, 1, 1, 1, 1, 1, 1, 1, 1, 1, 1, 1, 1, 1, 1, 1, 1, 1, 1, 1, 1, 1, 1, 1, 1, 1, 1, 1, 1, 1, 1, 1, 1, 1, 1, 1, 1, 1, 1, 1, 1, 1, 1, 1, 1, 1, 1, 1, 1, 1, 1, 1, 1, 1, 1, 1, 1, 1, 1, 1, 1, 1, 1, 1, 1, 1, 1, 1, 1, 1, 1, 1, 1, 1, 1, 1, 1, 1, 1, 1, 1, 1, 1, 1, 1, 1, 1, 1, 1, 1, 1, 1, 1, 1, 1, 1, 1, 1, 1, 1, 1, 1, 1, 1, 1, 1, 1, 1, 1, 1, 1, 1, 1, 1, 1, 1, 0, 0, 0, 0, 0, 0, 0, 0, 0, 0, 0, 0, 0, 0, 0, 0, 0, 0, 0, 0, 0, 0, 0, 0, 0, 0, 0, 0, 0, 0])
me_cube.polygons.foreach_set('material_index', [2, 2, 2, 2, 2, 2, 2, 2, 2, 2, 2, 2, 2, 2, 2, 2, 2, 2, 2, 2, 2, 2, 2, 2, 2, 2, 2, 2, 2, 2, 2, 2, 2, 2, 2, 2, 2, 2, 2, 2, 2, 2, 2, 2, 2, 2, 2, 2, 2, 2, 2, 2, 2, 2, 2, 2, 2, 2, 2, 2, 2, 2, 2, 2, 2, 2, 2, 2, 2, 2, 2, 2, 2, 2, 2, 2, 2, 2, 2, 2, 2, 2, 2, 2, 2, 2, 2, 2, 2, 2, 2, 2, 2, 2, 2, 2, 2, 2, 2, 2, 2, 2, 2, 2, 2, 2, 2, 2, 2, 2, 2, 2, 2, 2, 2, 2, 2, 2, 2, 2, 2, 2, 2, 2, 2, 2, 2, 2, 2, 2, 2, 2, 2, 2, 2, 2, 2, 2, 2, 2, 2, 2, 2, 2, 2, 2, 2, 2, 2, 2, 2, 2, 2, 2, 2, 2, 2, 2, 2, 2, 2, 2, 2, 2, 2, 2, 2, 2, 2, 2, 2, 2, 2, 2, 2, 2, 2, 2, 2, 2, 2, 2, 2, 2, 2, 2, 2, 2, 2, 2, 2, 2, 2, 2, 2, 2, 2, 2, 2, 2, 2, 2, 2, 2, 2, 2, 2, 2, 2, 2, 2, 2, 2, 2, 2, 2, 2, 2, 2, 2, 2, 2, 2, 2, 2, 2, 2, 2, 2, 2, 2, 2, 2, 2, 2, 2, 2, 2, 2, 2, 2, 2, 2, 2, 2, 2, 2, 2, 2, 2, 2, 2, 2, 2, 2, 2, 2, 2, 2, 2, 2, 2, 2, 2, 2, 2, 2, 2, 2, 2, 2, 2, 2, 2, 2, 2, 2, 2, 2, 2, 2, 2, 2, 2, 2, 2, 2, 2, 2, 2, 2, 2, 2, 2, 2, 2, 2, 2, 2, 2, 2, 2, 2, 2, 2, 2, 2, 2, 2, 2, 2, 2, 2, 2, 2, 2, 2, 2, 2, 2, 2, 2, 2, 2, 2, 2, 2, 2, 2, 2, 2, 2, 2, 2, 2, 2, 2, 2, 2, 2, 2, 2, 2, 2, 2, 2, 2, 2, 2, 2, 2, 2, 2, 2, 2, 2, 2, 2, 2, 2, 2, 2, 2, 2, 2, 2, 2, 2, 2, 2, 2, 2, 2, 2, 2, 2, 2, 2, 2, 2, 2, 2, 2, 2, 2, 2, 2, 2, 2, 2, 2, 2, 2, 2, 2, 2, 2, 2, 2, 2, 2, 2, 2, 2, 2, 2, 2, 2, 2, 2, 2, 2, 2, 2, 2, 2, 2, 2, 2, 2, 2, 2, 2, 2, 2, 2, 2, 2, 2, 2, 2, 2, 2, 2, 2, 2, 2, 2, 2, 2, 2, 2, 2, 2, 2, 2, 2, 2, 2, 2, 2, 2, 2, 2, 2, 2, 2, 2, 2, 2, 2, 2, 2, 2, 2, 2, 2, 2, 2, 2, 2, 2, 2, 2, 2, 2, 2, 2, 2, 2, 2, 2, 2, 2, 2, 2, 2, 2, 2, 2, 2, 2, 2, 2, 2, 2, 2, 2, 2, 2, 2, 2, 2, 2, 2, 2, 2, 2, 2, 2, 2, 2, 2, 2, 2, 2, 2, 2, 2, 2, 2, 2, 2, 2, 2, 2, 2, 2, 2, 2, 2, 2, 2, 2, 2, 2, 2, 2, 2, 2, 2, 2, 2, 2, 2, 2, 2, 2, 2, 2, 2, 2, 2, 2, 2, 2, 2, 2, 2, 2, 2, 2, 2, 2, 2, 2, 2, 2, 2, 2, 2, 2, 2, 2, 2, 2, 2, 2, 2, 2, 2, 2, 2, 2, 2, 2, 2, 2, 2, 2, 2, 2, 2, 2, 2, 2, 2, 2, 2, 2, 2, 2, 2, 2, 2, 2, 2, 2, 2, 2, 2, 2, 2, 2, 2, 2, 2, 2, 2, 2, 2, 2, 2, 2, 2, 2, 2, 2, 2, 2, 2, 2, 2, 2, 2, 2, 2, 2, 2, 2, 2, 2, 2, 2, 2, 2, 2, 2, 2, 2, 2, 2, 2, 2, 2, 2, 2, 2, 2, 2, 2, 2, 2, 2, 2, 2, 2, 2, 2, 2, 2, 2, 2, 2, 2, 2, 2, 2, 2, 2, 2, 2, 2, 2, 2, 2, 2, 2, 2, 2, 2, 2, 2, 2, 2, 2, 2, 2, 2, 2, 2, 2, 2, 2, 2, 2, 2, 2, 2, 2, 2, 2, 2, 2, 2, 2, 2, 2, 2, 2, 2, 2, 2, 2, 2, 2, 2, 2, 2, 2, 2, 2, 2, 2, 2, 2, 2, 2, 2, 2, 2, 2, 2, 2, 2, 2, 2, 2, 2, 2, 2, 2, 2, 2, 2, 2, 2, 2, 2, 2, 2, 2, 2, 2, 2, 2, 2, 2, 2, 2, 2, 2, 2, 2, 2, 2, 2, 2, 2, 2, 2, 2, 2, 2, 2, 2, 2, 2, 2, 2, 2, 2, 2, 2, 2, 2, 2, 2, 2, 2, 2, 2, 2, 2, 2, 2, 2, 2, 2, 2, 2, 2, 2, 2, 2, 2, 2, 2, 2, 2, 2, 2, 2, 2, 2, 2, 2, 2, 2, 2, 2, 2, 2, 2, 2, 2, 2, 2, 2, 2, 2, 2, 2, 2, 2, 2, 2, 2, 2, 2, 2, 2, 2, 2, 2, 2, 2, 2, 2, 2, 2, 2, 2, 2, 2, 2, 2, 2, 2, 2, 2, 2, 2, 2, 2, 2, 2, 2, 2, 2, 2, 2, 2, 2, 2, 2, 2, 2, 2, 2, 2, 2, 2, 2, 2, 2, 2, 2, 2, 2, 2, 2, 2, 2, 2, 2, 2, 2, 2, 2, 2, 2, 2, 2, 2, 2, 2, 2, 2, 2, 2, 2, 2, 2, 2, 2, 2, 2, 2, 2, 2, 2, 2, 2, 2, 2, 2, 2, 2, 2, 2, 2, 2, 2, 2, 2, 2, 2, 2, 2, 2, 2, 2, 2, 2, 2, 2, 2, 2, 2, 2, 2, 2, 2, 2, 2, 2, 2, 2, 2, 2, 2, 2, 2, 2, 2, 2, 2, 2, 2, 2, 2, 2, 2, 2, 2, 2, 2, 2, 2, 2, 2, 2, 2, 2, 2, 2, 2, 2, 2, 2, 2, 2, 2, 2, 2, 2, 2, 2, 2, 2, 2, 2, 2, 2, 2, 2, 2, 2, 2, 2, 2, 2, 2, 2, 2, 2, 2, 2, 2, 2, 2, 2, 2, 2, 2, 2, 2, 2, 2, 2, 2, 2, 2, 2, 2, 2, 2, 2, 2, 2, 2, 2, 2, 2, 2, 2, 2, 2, 2, 2, 2, 2, 2, 2, 2, 2, 2, 2, 2, 2, 2, 2, 2, 2, 2, 2, 2, 2, 2, 2, 2, 2, 2, 2, 2, 2, 2, 2, 2, 2, 2, 2, 2, 2, 2, 2, 2, 2, 2, 2, 2, 2, 2, 2, 2, 2, 2, 2, 2, 2, 2, 2, 2, 2, 2, 2, 2, 2, 2, 2, 2, 2, 2, 2, 2, 2, 2, 2, 2, 2, 2, 2, 2, 2, 2, 2, 2, 2, 2, 2, 2, 2, 2, 2, 2, 2, 2, 2, 2, 2, 2, 2, 2, 2, 2, 2, 2, 2, 2, 2, 2, 2, 2, 2, 2, 2, 2, 2, 2, 2, 2, 2, 2, 1, 1, 1, 1, 1, 1, 1, 1, 1, 1, 1, 1, 1, 1, 0, 1, 1, 0, 1, 1, 1, 1, 1, 1, 1, 1, 1, 1, 1, 1])
me_cube.materials.append(mat_material)
me_cube.materials.append(mat_line)
me_cube.materials.append(mat_material_001)
me_cube.use_remesh_preserve_volume = False
me_cube.use_remesh_preserve_attributes = False
me_cube.use_mirror_vertex_groups = False
me_cube.update()

# ---- objects
ob_hemi = bpy.data.objects.new('Hemi', light_hemi)
ob_cube = bpy.data.objects.new('Cube', me_cube)
ob_camera = bpy.data.objects.new('Camera', cam_camera)

# ---- transforms, parenting, visibility, modifiers, constraints
ob_hemi.location = (0.8629, -0.683, 4.643)
ob_hemi.lineart.crease_threshold = 0.0
ob_cube.location = (0.9779, 0.0, 0.0)
ob_cube.rotation_euler = (5.565e-08, 0.7854, 1.344e-07)
ob_cube.scale = (2.398, 0.2286, 2.398)
ob_cube.lock_rotations_4d = False
ob_cube.empty_display_type = 'ARROWS'
ob_cube.lineart.crease_threshold = 0.0
ob_camera.location = (7.481, -6.508, 5.344)
ob_camera.rotation_euler = (1.109, 0.01082, 0.8149)
ob_camera.lock_rotations_4d = False
ob_camera.empty_display_type = 'ARROWS'
ob_camera.color = (0.0, 0.0, 0.0, 0.0)
ob_camera.display_type = 'WIRE'
ob_camera.lineart.crease_threshold = 0.0

# ---- collection membership
col_collection_1.objects.link(ob_hemi)
col_collection_1.objects.link(ob_cube)
col_collection_1.objects.link(ob_camera)

# ---- scene / render settings (as saved in the file)
scene.camera = ob_camera
scene.frame_start = 1; scene.frame_end = 250; scene.frame_set(1)
scene.render.engine = 'BLENDER_EEVEE_NEXT'
scene.render.resolution_percentage = 50
scene.render.dither_intensity = 0.0
scene.cycles.use_denoising = False
scene.cycles.samples = 10
scene.cycles.sampling_pattern = 'TABULATED_SOBOL'
scene.cycles.light_sampling_threshold = 0.0
scene.cycles.use_adaptive_sampling = False
scene.cycles.use_light_tree = False
scene.cycles.blur_glossy = 0.0
scene.cycles.pixel_filter_type = 'GAUSSIAN'
scene.cycles.sample_clamp_indirect = 0.0
scene.view_settings.view_transform = 'Standard'
bpy.context.view_layer.update()
